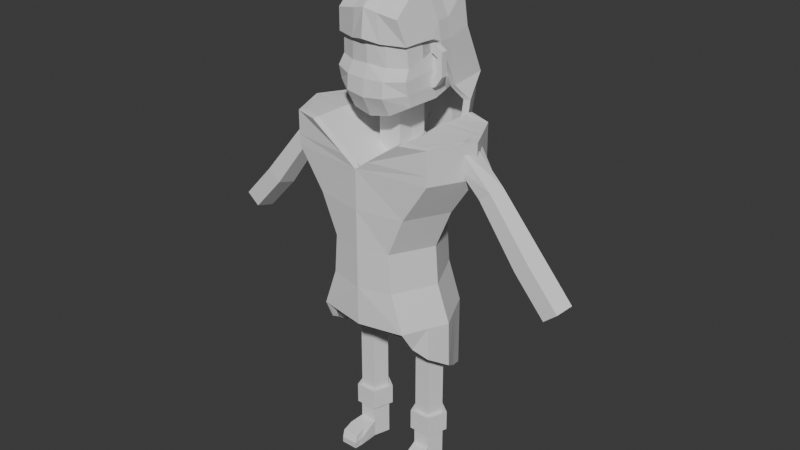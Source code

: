 # Source: Mujer_Joven.blend  (saved by Blender 4.1.24; exported with 4.5.12 LTS)
import bpy
from mathutils import Matrix  # noqa: F401  (used for matrix-valued properties, if any)

bpy.ops.wm.read_factory_settings(use_empty=True)
scene = bpy.context.scene
scene.name = 'Scene'

# ---- collections
col_collection = bpy.data.collections.new('Collection'); scene.collection.children.link(col_collection)

# ---- world
world_world = bpy.data.worlds.new('World'); scene.world = world_world
world_world.use_nodes = True; world_world.node_tree.nodes.clear()
_N = world_world.node_tree.nodes; _L = world_world.node_tree.links
n0 = _N.new('ShaderNodeOutputWorld'); n0.name = 'World Output'; n0.location = (300, 300)
n1 = _N.new('ShaderNodeBackground'); n1.name = 'Background'; n1.location = (10, 300)
n1.inputs[0].default_value = (0.05088, 0.05088, 0.05088, 1.0)
_L.new(n1.outputs[0], n0.inputs[0])
n0.is_active_output = True
world_world.color = (0.05088, 0.05088, 0.05088)
world_world.use_sun_shadow = False
world_world.sun_shadow_jitter_overblur = 0.0

# ---- meshes
me_cube_001 = bpy.data.meshes.new('Cube.001')
me_cube_001.from_pydata([(0.8349, -0.8622, -1.765), (1.287, -0.7924, 1.027), (0.6746, 0.4207, -1.807), (1.232, 0.5188, 0.9721), (0.5, 0.5042, -0.4288), (0.5349, -0.8622, -0.369), (0.5649, 0.4251, -1.137), (0.5899, -0.8622, -1.067), (0.7725, 0.5244, 0.274), (0.827, -0.797, 0.3291), (1.287, -0.8622, 1.618), (1.23, 0.5513, 1.566), (-0.04763, 0.5953, -1.787), (5.96e-08, 0.5946, 1.0), (0.0, -1.0, -1.792), (5.96e-08, -0.9172, 1.0), (0.0, -1.0, -0.3962), (0.02634, 0.5529, -0.3962), (0.0187, 0.5622, -1.099), (0.0, -1.0, -1.094), (-1.776e-15, -0.9227, 0.3019), (-1.776e-15, 0.6008, 0.3019), (0.873, 0.5967, 1.61), (0.87, -1.0, 1.614), (1.059, 0.0, -1.792), (1.467, -0.01178, 1.0), (0.7061, 0.02087, -0.382), (0.7694, 0.01675, -1.094), (1.052, -0.01031, 0.3019), (1.467, 0.0, 1.59), (0.785, -3.131e-09, 1.614), (-1.106e-09, 0.0, -1.792), (1.287, -0.7987, 1.202), (1.232, 0.5249, 1.146), (0.257, 0.6014, 1.181), (0.257, -0.9247, 1.181), (1.467, -0.01072, 1.174), (1.471, -0.3677, 1.012), (0.7191, -0.3931, -0.3838), (0.7741, -0.3931, -1.082), (1.011, -0.369, 0.3143), (1.471, -0.3931, 1.603), (0.87, -0.4559, 1.614), (0.0, -0.4559, -1.792), (1.019, -0.3931, -1.78), (1.471, -0.37, 1.187), (0.0, -0.278, 1.0), (0.2069, 0.2819, 1.146), (0.1867, -7.445e-10, 1.146), (0.9769, 0.1279, -1.806), (1.429, 0.104, 0.986), (0.677, 0.1279, -0.4101), (0.7319, 0.1279, -1.108), (0.969, 0.1064, 0.2879), (1.429, 0.1279, 1.576), (0.87, 0.1697, 1.614), (0.0, 0.1697, -1.792), (1.429, 0.1061, 1.16), (0.0, 0.2736, 1.0), (0.2069, -0.2779, 1.146), (-0.8349, -0.8622, -1.765), (-1.287, -0.8622, 1.027), (-0.5401, 0.5362, -1.7), (-1.198, 0.5408, 0.9777), (-0.4552, 0.5369, -0.4087), (-0.5349, -0.8622, -0.369), (-0.4752, 0.5214, -1.117), (-0.5899, -0.8622, -1.067), (-0.7725, 0.5244, 0.274), (-0.827, -0.797, 0.3291), (-1.287, -0.8622, 1.618), (-1.189, 0.5418, 1.59), (-0.8659, 0.5758, 1.602), (-0.87, -1.0, 1.614), (-1.059, 0.0, -1.792), (-1.467, 0.0, 1.0), (-0.7745, -0.01272, -0.3962), (-0.8101, -0.0259, -1.094), (-1.052, -0.01031, 0.3019), (-1.5, -0.1653, 1.591), (-0.785, -3.131e-09, 1.614), (-1.287, -0.8622, 1.202), (-1.187, 0.5286, 1.158), (-0.2612, 0.5895, 1.15), (-0.257, -1.0, 1.181), (-1.467, 0.0, 1.174), (-1.471, -0.3931, 1.012), (-0.7191, -0.3931, -0.3838), (-0.7741, -0.3931, -1.082), (-1.011, -0.369, 0.3143), (-1.471, -0.3931, 1.603), (-0.87, -0.4559, 1.614), (-1.019, -0.3931, -1.78), (-1.471, -0.3931, 1.187), (-0.2069, 0.2819, 1.146), (-0.1867, -7.445e-10, 1.146), (-0.9769, 0.1279, -1.806), (-1.429, 0.1279, 0.986), (-0.677, 0.1279, -0.4101), (-0.7319, 0.1279, -1.108), (-0.969, 0.1064, 0.2879), (-1.429, 0.1279, 1.576), (-0.87, 0.1697, 1.614), (-1.429, 0.1279, 1.16), (-0.2069, -0.2779, 1.146), (-1.308e-08, 0.2736, 1.862), (-1.291e-08, 5.973e-11, 1.862), (0.1867, -6.848e-10, 1.863), (-1.308e-08, -0.278, 1.862), (0.2069, 0.2819, 1.863), (0.2069, -0.2779, 1.863), (-0.1867, -6.848e-10, 1.863), (-0.2069, 0.2819, 1.863), (-0.2069, -0.2779, 1.863)], [], [(21, 13, 3, 8), (40, 37, 1, 9), (43, 44, 0, 14), (35, 32, 10, 23), (39, 38, 5, 7), (18, 17, 4, 6), (12, 18, 6, 2), (44, 39, 7, 0), (38, 40, 9, 5), (17, 21, 8, 4), (57, 33, 11, 54), (33, 34, 22, 11), (41, 42, 23, 10), (5, 9, 20, 16), (0, 7, 19, 14), (7, 5, 16, 19), (9, 1, 15, 20), (54, 55, 30, 29), (45, 36, 29, 41), (51, 53, 28, 26), (49, 52, 27, 24), (52, 51, 26, 27), (56, 49, 24, 31), (53, 50, 25, 28), (37, 25, 36, 45), (3, 13, 34, 33), (50, 3, 33, 57), (15, 1, 32, 35), (1, 37, 45, 32), (32, 45, 41, 10), (29, 30, 42, 41), (26, 28, 40, 38), (24, 27, 39, 44), (27, 26, 38, 39), (31, 24, 44, 43), (28, 25, 37, 40), (25, 50, 57, 36), (8, 3, 50, 53), (12, 2, 49, 56), (6, 4, 51, 52), (2, 6, 52, 49), (4, 8, 53, 51), (11, 22, 55, 54), (36, 57, 54, 29), (34, 13, 58, 47, 55, 22), (46, 59, 110, 108), (48, 59, 42, 30), (23, 42, 59, 46, 15, 35), (48, 47, 109, 107), (30, 55, 47, 48), (21, 68, 63, 13), (89, 69, 61, 86), (43, 14, 60, 92), (84, 73, 70, 81), (88, 67, 65, 87), (18, 66, 64, 17), (12, 62, 66, 18), (92, 60, 67, 88), (87, 65, 69, 89), (17, 64, 68, 21), (103, 101, 71, 82), (82, 71, 72, 83), (90, 70, 73, 91), (65, 16, 20, 69), (60, 14, 19, 67), (67, 19, 16, 65), (69, 20, 15, 61), (101, 79, 80, 102), (93, 90, 79, 85), (98, 76, 78, 100), (96, 74, 77, 99), (99, 77, 76, 98), (56, 31, 74, 96), (100, 78, 75, 97), (86, 93, 85, 75), (63, 82, 83, 13), (97, 103, 82, 63), (15, 84, 81, 61), (61, 81, 93, 86), (81, 70, 90, 93), (79, 90, 91, 80), (76, 87, 89, 78), (74, 92, 88, 77), (77, 88, 87, 76), (31, 43, 92, 74), (78, 89, 86, 75), (75, 85, 103, 97), (68, 100, 97, 63), (12, 56, 96, 62), (66, 99, 98, 64), (62, 96, 99, 66), (64, 98, 100, 68), (71, 101, 102, 72), (85, 79, 101, 103), (83, 72, 102, 94, 58, 13), (104, 46, 108, 113), (95, 80, 91, 104), (73, 84, 15, 46, 104, 91), (94, 95, 111, 112), (80, 95, 94, 102), (107, 109, 105, 106), (106, 108, 110, 107), (111, 106, 105, 112), (106, 111, 113, 108), (95, 104, 113, 111), (58, 94, 112, 105), (59, 48, 107, 110), (47, 58, 105, 109)])
_uv = me_cube_001.uv_layers.new(name='UVMap')
_uv.uv.foreach_set('vector', [0.5625, 0.375, 0.625, 0.375, 0.625, 0.5, 0.5625, 0.5, 0.5625, 0.682, 0.625, 0.682, 0.625, 0.75, 0.5625, 0.75, 0.25, 0.682, 0.375, 0.682, 0.375, 0.75, 0.25, 0.75, 0.625, 0.875, 0.625, 0.75, 0.625, 0.75, 0.625, 0.875, 0.4375, 0.682, 0.5, 0.682, 0.5, 0.75, 0.4375, 0.75, 0.4375, 0.375, 0.5, 0.375, 0.5, 0.5, 0.4375, 0.5, 0.375, 0.375, 0.4375, 0.375, 0.4375, 0.5, 0.375, 0.5, 0.375, 0.682, 0.4375, 0.682, 0.4375, 0.75, 0.375, 0.75, 0.5, 0.682, 0.5625, 0.682, 0.5625, 0.75, 0.5, 0.75, 0.5, 0.375, 0.5625, 0.375, 0.5625, 0.5, 0.5, 0.5, 0.625, 0.5625, 0.625, 0.5, 0.625, 0.5, 0.625, 0.5625, 0.625, 0.5, 0.625, 0.375, 0.625, 0.375, 0.625, 0.5, 0.625, 0.682, 0.75, 0.682, 0.75, 0.75, 0.625, 0.75, 0.5, 0.75, 0.5625, 0.75, 0.5625, 0.875, 0.5, 0.875, 0.375, 0.75, 0.4375, 0.75, 0.4375, 0.875, 0.375, 0.875, 0.4375, 0.75, 0.5, 0.75, 0.5, 0.875, 0.4375, 0.875, 0.5625, 0.75, 0.625, 0.75, 0.625, 0.875, 0.5625, 0.875, 0.625, 0.5625, 0.75, 0.5625, 0.75, 0.625, 0.625, 0.625, 0.625, 0.682, 0.625, 0.625, 0.625, 0.625, 0.625, 0.682, 0.5, 0.5625, 0.5625, 0.5625, 0.5625, 0.625, 0.5, 0.625, 0.375, 0.5625, 0.4375, 0.5625, 0.4375, 0.625, 0.375, 0.625, 0.4375, 0.5625, 0.5, 0.5625, 0.5, 0.625, 0.4375, 0.625, 0.25, 0.5625, 0.375, 0.5625, 0.375, 0.625, 0.25, 0.625, 0.5625, 0.5625, 0.625, 0.5625, 0.625, 0.625, 0.5625, 0.625, 0.625, 0.682, 0.625, 0.625, 0.625, 0.625, 0.625, 0.682, 0.625, 0.5, 0.625, 0.375, 0.625, 0.375, 0.625, 0.5, 0.625, 0.5625, 0.625, 0.5, 0.625, 0.5, 0.625, 0.5625, 0.625, 0.875, 0.625, 0.75, 0.625, 0.75, 0.625, 0.875, 0.625, 0.75, 0.625, 0.682, 0.625, 0.682, 0.625, 0.75, 0.625, 0.75, 0.625, 0.682, 0.625, 0.682, 0.625, 0.75, 0.625, 0.625, 0.75, 0.625, 0.75, 0.682, 0.625, 0.682, 0.5, 0.625, 0.5625, 0.625, 0.5625, 0.682, 0.5, 0.682, 0.375, 0.625, 0.4375, 0.625, 0.4375, 0.682, 0.375, 0.682, 0.4375, 0.625, 0.5, 0.625, 0.5, 0.682, 0.4375, 0.682, 0.25, 0.625, 0.375, 0.625, 0.375, 0.682, 0.25, 0.682, 0.5625, 0.625, 0.625, 0.625, 0.625, 0.682, 0.5625, 0.682, 0.625, 0.625, 0.625, 0.5625, 0.625, 0.5625, 0.625, 0.625, 0.5625, 0.5, 0.625, 0.5, 0.625, 0.5625, 0.5625, 0.5625, 0.25, 0.5, 0.375, 0.5, 0.375, 0.5625, 0.25, 0.5625, 0.4375, 0.5, 0.5, 0.5, 0.5, 0.5625, 0.4375, 0.5625, 0.375, 0.5, 0.4375, 0.5, 0.4375, 0.5625, 0.375, 0.5625, 0.5, 0.5, 0.5625, 0.5, 0.5625, 0.5625, 0.5, 0.5625, 0.625, 0.5, 0.75, 0.5, 0.75, 0.5625, 0.625, 0.5625, 0.625, 0.625, 0.625, 0.5625, 0.625, 0.5625, 0.625, 0.625, 0.625, 0.375, 0.625, 0.375, 0.0, 0.0, 0.1783, 0.1338, 0.75, 0.5625, 0.75, 0.5, 0.0, 0.0, 0.1783, 0.1622, 0.1783, 0.1622, 0.0, 0.0, 0.1783, 0.1486, 0.1783, 0.1622, 0.75, 0.682, 0.75, 0.625, 0.625, 0.875, 0.75, 0.682, 0.1783, 0.1622, 0.0, 0.0, 0.625, 0.875, 0.625, 0.875, 0.1783, 0.1486, 0.1783, 0.1338, 0.1783, 0.1338, 0.1783, 0.1486, 0.75, 0.625, 0.75, 0.5625, 0.1783, 0.1338, 0.1783, 0.1486, 0.5625, 0.375, 0.5625, 0.5, 0.625, 0.5, 0.625, 0.375, 0.5625, 0.682, 0.5625, 0.75, 0.625, 0.75, 0.625, 0.682, 0.25, 0.682, 0.25, 0.75, 0.375, 0.75, 0.375, 0.682, 0.625, 0.875, 0.625, 0.875, 0.625, 0.75, 0.625, 0.75, 0.4375, 0.682, 0.4375, 0.75, 0.5, 0.75, 0.5, 0.682, 0.4375, 0.375, 0.4375, 0.5, 0.5, 0.5, 0.5, 0.375, 0.375, 0.375, 0.375, 0.5, 0.4375, 0.5, 0.4375, 0.375, 0.375, 0.682, 0.375, 0.75, 0.4375, 0.75, 0.4375, 0.682, 0.5, 0.682, 0.5, 0.75, 0.5625, 0.75, 0.5625, 0.682, 0.5, 0.375, 0.5, 0.5, 0.5625, 0.5, 0.5625, 0.375, 0.625, 0.5625, 0.625, 0.5625, 0.625, 0.5, 0.625, 0.5, 0.625, 0.5, 0.625, 0.5, 0.625, 0.375, 0.625, 0.375, 0.625, 0.682, 0.625, 0.75, 0.75, 0.75, 0.75, 0.682, 0.5, 0.75, 0.5, 0.875, 0.5625, 0.875, 0.5625, 0.75, 0.375, 0.75, 0.375, 0.875, 0.4375, 0.875, 0.4375, 0.75, 0.4375, 0.75, 0.4375, 0.875, 0.5, 0.875, 0.5, 0.75, 0.5625, 0.75, 0.5625, 0.875, 0.625, 0.875, 0.625, 0.75, 0.625, 0.5625, 0.625, 0.6517, 0.75, 0.625, 0.75, 0.5625, 0.625, 0.682, 0.625, 0.682, 0.625, 0.6517, 0.625, 0.625, 0.5, 0.5625, 0.5, 0.625, 0.5625, 0.625, 0.5625, 0.5625, 0.375, 0.5625, 0.375, 0.625, 0.4375, 0.625, 0.4375, 0.5625, 0.4375, 0.5625, 0.4375, 0.625, 0.5, 0.625, 0.5, 0.5625, 0.25, 0.5625, 0.25, 0.625, 0.375, 0.625, 0.375, 0.5625, 0.5625, 0.5625, 0.5625, 0.625, 0.625, 0.625, 0.625, 0.5625, 0.625, 0.682, 0.625, 0.682, 0.625, 0.625, 0.625, 0.625, 0.625, 0.5, 0.625, 0.5, 0.625, 0.375, 0.625, 0.375, 0.625, 0.5625, 0.625, 0.5625, 0.625, 0.5, 0.625, 0.5, 0.625, 0.875, 0.625, 0.875, 0.625, 0.75, 0.625, 0.75, 0.625, 0.75, 0.625, 0.75, 0.625, 0.682, 0.625, 0.682, 0.625, 0.75, 0.625, 0.75, 0.625, 0.682, 0.625, 0.682, 0.625, 0.6517, 0.625, 0.682, 0.75, 0.682, 0.75, 0.625, 0.5, 0.625, 0.5, 0.682, 0.5625, 0.682, 0.5625, 0.625, 0.375, 0.625, 0.375, 0.682, 0.4375, 0.682, 0.4375, 0.625, 0.4375, 0.625, 0.4375, 0.682, 0.5, 0.682, 0.5, 0.625, 0.25, 0.625, 0.25, 0.682, 0.375, 0.682, 0.375, 0.625, 0.5625, 0.625, 0.5625, 0.682, 0.625, 0.682, 0.625, 0.625, 0.625, 0.625, 0.625, 0.625, 0.625, 0.5625, 0.625, 0.5625, 0.5625, 0.5, 0.5625, 0.5625, 0.625, 0.5625, 0.625, 0.5, 0.25, 0.5, 0.25, 0.5625, 0.375, 0.5625, 0.375, 0.5, 0.4375, 0.5, 0.4375, 0.5625, 0.5, 0.5625, 0.5, 0.5, 0.375, 0.5, 0.375, 0.5625, 0.4375, 0.5625, 0.4375, 0.5, 0.5, 0.5, 0.5, 0.5625, 0.5625, 0.5625, 0.5625, 0.5, 0.625, 0.5, 0.625, 0.5625, 0.75, 0.5625, 0.75, 0.5, 0.625, 0.625, 0.625, 0.6517, 0.625, 0.5625, 0.625, 0.5625, 0.625, 0.375, 0.75, 0.5, 0.75, 0.5625, 0.1783, 0.1338, 0.0, 0.0, 0.625, 0.375, 0.1783, 0.1622, 0.0, 0.0, 0.0, 0.0, 0.1783, 0.1622, 0.1783, 0.1486, 0.75, 0.625, 0.75, 0.682, 0.1783, 0.1622, 0.625, 0.875, 0.625, 0.875, 0.625, 0.875, 0.0, 0.0, 0.1783, 0.1622, 0.75, 0.682, 0.1783, 0.1338, 0.1783, 0.1486, 0.1783, 0.1486, 0.1783, 0.1338, 0.75, 0.625, 0.1783, 0.1486, 0.1783, 0.1338, 0.75, 0.5625, 0.1783, 0.1486, 0.1783, 0.1338, 0.0, 0.0, 0.0, 0.0, 0.0, 0.0, 0.0, 0.0, 0.1783, 0.1622, 0.1783, 0.1486, 0.1783, 0.1486, 0.0, 0.0, 0.0, 0.0, 0.1783, 0.1338, 0.0, 0.0, 0.1783, 0.1486, 0.1783, 0.1622, 0.0, 0.0, 0.1783, 0.1486, 0.1783, 0.1622, 0.1783, 0.1622, 0.1783, 0.1486, 0.0, 0.0, 0.1783, 0.1338, 0.1783, 0.1338, 0.0, 0.0, 0.1783, 0.1622, 0.1783, 0.1486, 0.1783, 0.1486, 0.1783, 0.1622, 0.1783, 0.1338, 0.0, 0.0, 0.0, 0.0, 0.1783, 0.1338])
me_cube_001.update()
me_cylinder = bpy.data.meshes.new('Cylinder')
me_cylinder.from_pydata([(2.512, 1.0, 9.451), (2.512, 1.0, 12.82), (3.463, 0.309, 9.451), (3.463, 0.309, 12.82), (3.1, -0.809, 9.451), (3.1, -0.809, 12.82), (1.924, -0.809, 9.451), (1.924, -0.809, 12.82), (1.561, 0.309, 9.451), (1.561, 0.309, 12.82), (2.512, 1.0, 4.131), (3.463, 0.309, 4.131), (3.1, -0.809, 4.131), (1.924, -0.809, 4.131), (1.561, 0.309, 4.131), (2.512, 1.344, 4.131), (3.79, 0.4153, 4.131), (3.302, -1.087, 4.131), (1.722, -1.087, 4.131), (1.234, 0.4153, 4.131), (2.512, 1.057, 2.619), (3.517, 0.3265, 2.619), (3.133, -0.8549, 2.619), (1.891, -0.8549, 2.619), (1.507, 0.3265, 2.619), (2.512, 1.344, 2.619), (3.79, 0.4153, 2.619), (3.302, -1.087, 2.619), (1.722, -1.087, 2.619), (1.234, 0.4153, 2.619), (2.512, 1.057, 0.01655), (3.517, 0.3265, 0.01655), (3.133, -0.8549, 0.01655), (1.891, -0.8549, 0.01655), (1.507, 0.3265, 0.01655), (3.133, -0.8549, 1.318), (3.517, 0.3265, 1.318), (2.512, 1.057, 1.318), (1.507, 0.3265, 1.318), (1.891, -0.8549, 1.318), (3.206, -2.947, 0.01655), (1.964, -2.947, 0.01655), (3.25, -2.73, 0.9615), (2.007, -2.73, 0.9615), (3.133, -0.8549, 0.6674), (2.512, 1.057, 0.6674), (1.891, -0.8549, 0.6674), (3.517, 0.3265, 0.6674), (1.507, 0.3265, 0.6674), (3.161, -2.982, 0.4995), (1.918, -2.982, 0.4995), (3.133, -2.337, 0.01655), (1.891, -2.337, 0.01655), (2.081, -1.878, 1.139), (3.323, -1.878, 1.139), (3.305, -1.955, 0.5987), (1.909, -2.26, 0.5565), (-2.512, 1.0, 9.451), (-2.512, 1.0, 11.45), (-3.463, 0.309, 9.451), (-3.463, 0.309, 12.82), (-3.1, -0.809, 9.451), (-3.1, -0.809, 12.82), (-1.924, -0.809, 9.451), (-1.924, -0.809, 12.82), (-1.561, 0.309, 9.451), (-1.561, 0.309, 12.82), (-2.512, 1.0, 4.131), (-3.463, 0.309, 4.131), (-3.1, -0.809, 4.131), (-1.924, -0.809, 4.131), (-1.561, 0.309, 4.131), (-2.512, 1.344, 4.131), (-3.79, 0.4153, 4.131), (-3.302, -1.087, 4.131), (-1.722, -1.087, 4.131), (-1.234, 0.4153, 4.131), (-2.512, 1.057, 2.619), (-3.517, 0.3265, 2.619), (-3.133, -0.8549, 2.619), (-1.891, -0.8549, 2.619), (-1.507, 0.3265, 2.619), (-2.512, 1.344, 2.619), (-3.79, 0.4153, 2.619), (-3.302, -1.087, 2.619), (-1.722, -1.087, 2.619), (-1.234, 0.4153, 2.619), (-2.512, 1.057, 0.01655), (-3.517, 0.3265, 0.01655), (-3.133, -0.8549, 0.01655), (-1.891, -0.8549, 0.01655), (-1.507, 0.3265, 0.01655), (-3.133, -0.8549, 1.318), (-3.517, 0.3265, 1.318), (-2.512, 1.057, 1.318), (-1.507, 0.3265, 1.318), (-1.891, -0.8549, 1.318), (-3.206, -2.947, 0.01655), (-1.964, -2.947, 0.01655), (-3.25, -2.73, 0.9615), (-2.007, -2.73, 0.9615), (-3.133, -0.8549, 0.6674), (-2.512, 1.057, 0.6674), (-1.891, -0.8549, 0.6674), (-3.517, 0.3265, 0.6674), (-1.507, 0.3265, 0.6674), (-3.161, -2.982, 0.4995), (-1.918, -2.982, 0.4995), (-3.133, -2.337, 0.01655), (-1.891, -2.337, 0.01655), (-2.081, -1.878, 1.139), (-3.323, -1.878, 1.139), (-3.305, -1.955, 0.5987), (-1.909, -2.26, 0.5565)], [], [(0, 1, 3, 2), (2, 3, 5, 4), (4, 5, 7, 6), (3, 1, 9, 7, 5), (6, 7, 9, 8), (8, 9, 1, 0), (2, 4, 12, 11), (12, 13, 18, 17), (8, 0, 10, 14), (0, 2, 11, 10), (4, 6, 13, 12), (6, 8, 14, 13), (18, 19, 29, 28), (10, 11, 16, 15), (13, 14, 19, 18), (11, 12, 17, 16), (14, 10, 15, 19), (47, 44, 32, 31), (16, 17, 27, 26), (19, 15, 25, 29), (17, 18, 28, 27), (15, 16, 26, 25), (21, 20, 25, 26), (22, 21, 26, 27), (23, 22, 27, 28), (24, 23, 28, 29), (20, 24, 29, 25), (30, 31, 32, 33, 34), (48, 45, 30, 34), (52, 51, 40, 41), (45, 47, 31, 30), (46, 48, 34, 33), (23, 24, 38, 39), (20, 21, 36, 37), (22, 23, 39, 35), (24, 20, 37, 38), (21, 22, 35, 36), (49, 50, 41, 40), (56, 52, 41, 50), (55, 54, 42, 49), (54, 53, 43, 42), (51, 55, 49, 40), (53, 56, 50, 43), (42, 43, 50, 49), (39, 38, 48, 46), (37, 36, 47, 45), (38, 37, 45, 48), (36, 35, 44, 47), (39, 46, 56, 53), (32, 44, 55, 51), (35, 39, 53, 54), (44, 35, 54, 55), (46, 33, 52, 56), (33, 32, 51, 52), (57, 59, 60, 58), (59, 61, 62, 60), (61, 63, 64, 62), (60, 62, 64, 66, 58), (63, 65, 66, 64), (65, 57, 58, 66), (59, 68, 69, 61), (69, 74, 75, 70), (65, 71, 67, 57), (57, 67, 68, 59), (61, 69, 70, 63), (63, 70, 71, 65), (75, 85, 86, 76), (67, 72, 73, 68), (70, 75, 76, 71), (68, 73, 74, 69), (71, 76, 72, 67), (104, 88, 89, 101), (73, 83, 84, 74), (76, 86, 82, 72), (74, 84, 85, 75), (72, 82, 83, 73), (78, 83, 82, 77), (79, 84, 83, 78), (80, 85, 84, 79), (81, 86, 85, 80), (77, 82, 86, 81), (87, 91, 90, 89, 88), (105, 91, 87, 102), (109, 98, 97, 108), (102, 87, 88, 104), (103, 90, 91, 105), (80, 96, 95, 81), (77, 94, 93, 78), (79, 92, 96, 80), (81, 95, 94, 77), (78, 93, 92, 79), (106, 97, 98, 107), (113, 107, 98, 109), (112, 106, 99, 111), (111, 99, 100, 110), (108, 97, 106, 112), (110, 100, 107, 113), (99, 106, 107, 100), (96, 103, 105, 95), (94, 102, 104, 93), (95, 105, 102, 94), (93, 104, 101, 92), (96, 110, 113, 103), (89, 108, 112, 101), (92, 111, 110, 96), (101, 112, 111, 92), (103, 113, 109, 90), (90, 109, 108, 89)])
_uv = me_cylinder.uv_layers.new(name='UVMap')
_uv.uv.foreach_set('vector', [1.0, 0.5, 1.0, 1.0, 0.8, 1.0, 0.8, 0.5, 0.8, 0.5, 0.8, 1.0, 0.6, 1.0, 0.6, 0.5, 0.6, 0.5, 0.6, 1.0, 0.4, 1.0, 0.4, 0.5, 0.4783, 0.3242, 0.25, 0.49, 0.02175, 0.3242, 0.1089, 0.05584, 0.3911, 0.05584, 0.4, 0.5, 0.4, 1.0, 0.2, 1.0, 0.2, 0.5, 0.2, 0.5, 0.2, 1.0, 2.98e-08, 1.0, 2.98e-08, 0.5, 0.8, 0.5, 0.6, 0.5, 0.6, 0.5, 0.8, 0.5, 0.6, 0.5, 0.4, 0.5, 0.4, 0.5, 0.6, 0.5, 0.2, 0.5, 2.98e-08, 0.5, 2.98e-08, 0.5, 0.2, 0.5, 1.0, 0.5, 0.8, 0.5, 0.8, 0.5, 1.0, 0.5, 0.6, 0.5, 0.4, 0.5, 0.4, 0.5, 0.6, 0.5, 0.4, 0.5, 0.2, 0.5, 0.2, 0.5, 0.4, 0.5, 0.4, 0.5, 0.2, 0.5, 0.2, 0.5, 0.4, 0.5, 1.0, 0.5, 0.8, 0.5, 0.8, 0.5, 1.0, 0.5, 0.4, 0.5, 0.2, 0.5, 0.2, 0.5, 0.4, 0.5, 0.8, 0.5, 0.6, 0.5, 0.6, 0.5, 0.8, 0.5, 0.2, 0.5, 2.98e-08, 0.5, 2.98e-08, 0.5, 0.2, 0.5, 0.9295, 0.3083, 0.8609, 0.09734, 0.8609, 0.09734, 0.9295, 0.3083, 0.8, 0.5, 0.6, 0.5, 0.6, 0.5, 0.8, 0.5, 0.2, 0.5, 2.98e-08, 0.5, 2.98e-08, 0.5, 0.2, 0.5, 0.6, 0.5, 0.4, 0.5, 0.4, 0.5, 0.6, 0.5, 1.0, 0.5, 0.8, 0.5, 0.8, 0.5, 1.0, 0.5, 0.9295, 0.3083, 0.75, 0.4387, 0.75, 0.49, 0.9783, 0.3242, 0.8609, 0.09734, 0.9295, 0.3083, 0.9783, 0.3242, 0.8911, 0.05584, 0.6391, 0.09734, 0.8609, 0.09734, 0.8911, 0.05584, 0.6089, 0.05584, 0.5705, 0.3083, 0.6391, 0.09734, 0.6089, 0.05584, 0.5217, 0.3242, 0.75, 0.4387, 0.5705, 0.3083, 0.5217, 0.3242, 0.75, 0.49, 0.75, 0.4387, 0.9295, 0.3083, 0.8609, 0.09734, 0.6391, 0.09734, 0.5705, 0.3083, 0.5705, 0.3083, 0.75, 0.4387, 0.75, 0.4387, 0.5705, 0.3083, 0.6391, 0.09734, 0.8609, 0.09734, 0.8609, 0.09734, 0.6391, 0.09734, 0.75, 0.4387, 0.9295, 0.3083, 0.9295, 0.3083, 0.75, 0.4387, 0.6391, 0.09734, 0.5705, 0.3083, 0.5705, 0.3083, 0.6391, 0.09734, 0.6391, 0.09734, 0.5705, 0.3083, 0.5705, 0.3083, 0.6391, 0.09734, 0.75, 0.4387, 0.9295, 0.3083, 0.9295, 0.3083, 0.75, 0.4387, 0.8609, 0.09734, 0.6391, 0.09734, 0.6391, 0.09734, 0.8609, 0.09734, 0.5705, 0.3083, 0.75, 0.4387, 0.75, 0.4387, 0.5705, 0.3083, 0.9295, 0.3083, 0.8609, 0.09734, 0.8609, 0.09734, 0.9295, 0.3083, 0.8609, 0.09734, 0.6391, 0.09734, 0.6391, 0.09734, 0.8609, 0.09734, 0.6391, 0.09734, 0.6391, 0.09734, 0.6391, 0.09734, 0.6391, 0.09734, 0.8609, 0.09734, 0.8609, 0.09734, 0.8609, 0.09734, 0.8609, 0.09734, 0.8609, 0.09734, 0.6391, 0.09734, 0.6391, 0.09734, 0.8609, 0.09734, 0.8609, 0.09734, 0.8609, 0.09734, 0.8609, 0.09734, 0.8609, 0.09734, 0.6391, 0.09734, 0.6391, 0.09734, 0.6391, 0.09734, 0.6391, 0.09734, 0.8609, 0.09734, 0.6391, 0.09734, 0.6391, 0.09734, 0.8609, 0.09734, 0.6391, 0.09734, 0.5705, 0.3083, 0.5705, 0.3083, 0.6391, 0.09734, 0.75, 0.4387, 0.9295, 0.3083, 0.9295, 0.3083, 0.75, 0.4387, 0.5705, 0.3083, 0.75, 0.4387, 0.75, 0.4387, 0.5705, 0.3083, 0.9295, 0.3083, 0.8609, 0.09734, 0.8609, 0.09734, 0.9295, 0.3083, 0.6391, 0.09734, 0.6391, 0.09734, 0.6391, 0.09734, 0.6391, 0.09734, 0.8609, 0.09734, 0.8609, 0.09734, 0.8609, 0.09734, 0.8609, 0.09734, 0.8609, 0.09734, 0.6391, 0.09734, 0.6391, 0.09734, 0.8609, 0.09734, 0.8609, 0.09734, 0.8609, 0.09734, 0.8609, 0.09734, 0.8609, 0.09734, 0.6391, 0.09734, 0.6391, 0.09734, 0.6391, 0.09734, 0.6391, 0.09734, 0.6391, 0.09734, 0.8609, 0.09734, 0.8609, 0.09734, 0.6391, 0.09734, 1.0, 0.5, 0.8, 0.5, 0.8, 1.0, 1.0, 1.0, 0.8, 0.5, 0.6, 0.5, 0.6, 1.0, 0.8, 1.0, 0.6, 0.5, 0.4, 0.5, 0.4, 1.0, 0.6, 1.0, 0.4783, 0.3242, 0.3911, 0.05584, 0.1089, 0.05584, 0.02175, 0.3242, 0.25, 0.49, 0.4, 0.5, 0.2, 0.5, 0.2, 1.0, 0.4, 1.0, 0.2, 0.5, 2.98e-08, 0.5, 2.98e-08, 1.0, 0.2, 1.0, 0.8, 0.5, 0.8, 0.5, 0.6, 0.5, 0.6, 0.5, 0.6, 0.5, 0.6, 0.5, 0.4, 0.5, 0.4, 0.5, 0.2, 0.5, 0.2, 0.5, 2.98e-08, 0.5, 2.98e-08, 0.5, 1.0, 0.5, 1.0, 0.5, 0.8, 0.5, 0.8, 0.5, 0.6, 0.5, 0.6, 0.5, 0.4, 0.5, 0.4, 0.5, 0.4, 0.5, 0.4, 0.5, 0.2, 0.5, 0.2, 0.5, 0.4, 0.5, 0.4, 0.5, 0.2, 0.5, 0.2, 0.5, 1.0, 0.5, 1.0, 0.5, 0.8, 0.5, 0.8, 0.5, 0.4, 0.5, 0.4, 0.5, 0.2, 0.5, 0.2, 0.5, 0.8, 0.5, 0.8, 0.5, 0.6, 0.5, 0.6, 0.5, 0.2, 0.5, 0.2, 0.5, 2.98e-08, 0.5, 2.98e-08, 0.5, 0.9295, 0.3083, 0.9295, 0.3083, 0.8609, 0.09734, 0.8609, 0.09734, 0.8, 0.5, 0.8, 0.5, 0.6, 0.5, 0.6, 0.5, 0.2, 0.5, 0.2, 0.5, 2.98e-08, 0.5, 2.98e-08, 0.5, 0.6, 0.5, 0.6, 0.5, 0.4, 0.5, 0.4, 0.5, 1.0, 0.5, 1.0, 0.5, 0.8, 0.5, 0.8, 0.5, 0.9295, 0.3083, 0.9783, 0.3242, 0.75, 0.49, 0.75, 0.4387, 0.8609, 0.09734, 0.8911, 0.05584, 0.9783, 0.3242, 0.9295, 0.3083, 0.6391, 0.09734, 0.6089, 0.05584, 0.8911, 0.05584, 0.8609, 0.09734, 0.5705, 0.3083, 0.5217, 0.3242, 0.6089, 0.05584, 0.6391, 0.09734, 0.75, 0.4387, 0.75, 0.49, 0.5217, 0.3242, 0.5705, 0.3083, 0.75, 0.4387, 0.5705, 0.3083, 0.6391, 0.09734, 0.8609, 0.09734, 0.9295, 0.3083, 0.5705, 0.3083, 0.5705, 0.3083, 0.75, 0.4387, 0.75, 0.4387, 0.6391, 0.09734, 0.6391, 0.09734, 0.8609, 0.09734, 0.8609, 0.09734, 0.75, 0.4387, 0.75, 0.4387, 0.9295, 0.3083, 0.9295, 0.3083, 0.6391, 0.09734, 0.6391, 0.09734, 0.5705, 0.3083, 0.5705, 0.3083, 0.6391, 0.09734, 0.6391, 0.09734, 0.5705, 0.3083, 0.5705, 0.3083, 0.75, 0.4387, 0.75, 0.4387, 0.9295, 0.3083, 0.9295, 0.3083, 0.8609, 0.09734, 0.8609, 0.09734, 0.6391, 0.09734, 0.6391, 0.09734, 0.5705, 0.3083, 0.5705, 0.3083, 0.75, 0.4387, 0.75, 0.4387, 0.9295, 0.3083, 0.9295, 0.3083, 0.8609, 0.09734, 0.8609, 0.09734, 0.8609, 0.09734, 0.8609, 0.09734, 0.6391, 0.09734, 0.6391, 0.09734, 0.6391, 0.09734, 0.6391, 0.09734, 0.6391, 0.09734, 0.6391, 0.09734, 0.8609, 0.09734, 0.8609, 0.09734, 0.8609, 0.09734, 0.8609, 0.09734, 0.8609, 0.09734, 0.8609, 0.09734, 0.6391, 0.09734, 0.6391, 0.09734, 0.8609, 0.09734, 0.8609, 0.09734, 0.8609, 0.09734, 0.8609, 0.09734, 0.6391, 0.09734, 0.6391, 0.09734, 0.6391, 0.09734, 0.6391, 0.09734, 0.8609, 0.09734, 0.8609, 0.09734, 0.6391, 0.09734, 0.6391, 0.09734, 0.6391, 0.09734, 0.6391, 0.09734, 0.5705, 0.3083, 0.5705, 0.3083, 0.75, 0.4387, 0.75, 0.4387, 0.9295, 0.3083, 0.9295, 0.3083, 0.5705, 0.3083, 0.5705, 0.3083, 0.75, 0.4387, 0.75, 0.4387, 0.9295, 0.3083, 0.9295, 0.3083, 0.8609, 0.09734, 0.8609, 0.09734, 0.6391, 0.09734, 0.6391, 0.09734, 0.6391, 0.09734, 0.6391, 0.09734, 0.8609, 0.09734, 0.8609, 0.09734, 0.8609, 0.09734, 0.8609, 0.09734, 0.8609, 0.09734, 0.8609, 0.09734, 0.6391, 0.09734, 0.6391, 0.09734, 0.8609, 0.09734, 0.8609, 0.09734, 0.8609, 0.09734, 0.8609, 0.09734, 0.6391, 0.09734, 0.6391, 0.09734, 0.6391, 0.09734, 0.6391, 0.09734, 0.6391, 0.09734, 0.6391, 0.09734, 0.8609, 0.09734, 0.8609, 0.09734])
me_cylinder.update()
me_cube_002 = bpy.data.meshes.new('Cube.002')
me_cube_002.from_pydata([(0.8359, -0.8758, -1.747), (1.3, -0.869, 1.025), (0.7964, 0.5991, -1.795), (1.245, 0.6055, 0.9692), (0.4928, 0.6056, -0.4258), (0.5484, -0.8689, -0.371), (0.5475, 0.6057, -1.12), (0.6033, -0.8688, -1.065), (0.7839, 0.6053, 0.2678), (0.839, -0.8689, 0.3228), (1.299, -0.8701, 1.618), (1.243, 0.6066, 1.564), (4.366e-10, 0.6776, -1.79), (0.0, 0.6777, 1.002), (0.0, -0.9857, -1.791), (2.91e-11, -0.9858, 1.001), (0.0, -0.9857, -0.396), (3.929e-10, 0.6776, -0.396), (0.0, 0.6776, -1.094), (-9.895e-10, -0.9857, -1.093), (0.0, -0.9857, 0.3016), (0.0, 0.6776, 0.3021), (0.8666, 0.6784, 1.616), (0.8685, -0.9866, 1.615), (1.184, -0.1525, -1.755), (1.645, -0.154, 0.9973), (0.8923, -0.1542, -0.3997), (0.9473, -0.154, -1.091), (1.182, -0.1543, 0.2921), (1.645, -0.1543, 1.59), (1.301, -0.8688, 1.204), (1.246, 0.6052, 1.15), (0.2536, 0.6783, 1.187), (0.255, -0.9866, 1.185), (1.645, -0.1541, 1.177), (1.489, -0.4798, 1.009), (0.7375, -0.479, -0.3867), (0.7923, -0.4794, -1.079), (1.028, -0.4786, 0.3056), (1.489, -0.4795, 1.603), (1.03, -0.4756, -1.743), (1.489, -0.4797, 1.189), (0.9881, 0.2231, -1.774), (1.447, 0.2246, 0.9824), (0.6955, 0.2236, -0.4133), (0.7501, 0.2245, -1.106), (0.9859, 0.2229, 0.2791), (1.447, 0.2246, 1.576), (1.447, 0.2248, 1.163), (-0.8349, -0.877, -1.748), (-1.3, -0.869, 1.025), (-0.7961, 0.5992, -1.795), (-1.245, 0.6055, 0.9692), (-0.4928, 0.6056, -0.4258), (-0.5484, -0.8689, -0.371), (-0.5475, 0.6057, -1.12), (-0.6033, -0.8688, -1.065), (-0.7839, 0.6053, 0.2678), (-0.839, -0.8689, 0.3228), (-1.299, -0.8701, 1.618), (-1.243, 0.6066, 1.564), (-0.8666, 0.6784, 1.616), (-0.8685, -0.9866, 1.615), (-1.184, -0.1524, -1.755), (-1.645, -0.154, 0.9973), (-0.8923, -0.1542, -0.3997), (-0.9473, -0.154, -1.091), (-1.182, -0.1543, 0.2921), (-1.645, -0.1543, 1.59), (-1.301, -0.8688, 1.204), (-1.246, 0.6052, 1.15), (-0.2536, 0.6783, 1.187), (-0.255, -0.9866, 1.185), (-1.645, -0.1541, 1.177), (-1.489, -0.4798, 1.009), (-0.7375, -0.479, -0.3867), (-0.7923, -0.4794, -1.079), (-1.028, -0.4786, 0.3056), (-1.489, -0.4795, 1.603), (-1.03, -0.4763, -1.745), (-1.489, -0.4797, 1.189), (-0.9876, 0.2239, -1.773), (-1.447, 0.2246, 0.9824), (-0.6955, 0.2236, -0.4133), (-0.7501, 0.2245, -1.106), (-0.9859, 0.2229, 0.2791), (-1.447, 0.2246, 1.576), (-1.447, 0.2248, 1.163), (0.8763, -0.6768, -2.107), (0.8111, 0.5893, -3.071), (0.0, 0.6776, -3.082), (1.183, -0.1252, -2.59), (1.028, -0.471, -2.353), (0.9861, 0.2336, -2.875), (-0.8967, -0.6784, -2.151), (-0.8109, 0.5895, -3.071), (-1.182, -0.1675, -2.534), (-1.028, -0.4764, -2.333), (-0.9854, 0.2232, -2.866), (0.743, -0.8091, -1.765), (1.217, -0.7902, 1.053), (0.7156, 0.5188, -1.809), (1.163, 0.5237, 0.9975), (0.421, 0.5188, -0.416), (0.4723, -0.7865, -0.3603), (0.475, 0.5217, -1.133), (0.5256, -0.7891, -1.079), (0.7147, 0.5202, 0.3016), (0.7679, -0.7873, 0.3569), (1.219, -0.7914, 1.628), (1.169, 0.5225, 1.57), (-6.979e-06, 0.587, -1.79), (0.0, 0.5877, 1.006), (-3.669e-05, -0.8944, -1.795), (4.075e-10, -0.8954, 1.007), (0.0, -0.8936, -0.3942), (3.07e-09, 0.5868, -0.3947), (-2.728e-06, 0.5868, -1.095), (-2.449e-05, -0.8938, -1.096), (5.384e-10, -0.8947, 0.3065), (7.858e-10, 0.5873, 0.3052), (0.8531, 0.5897, 1.626), (0.8474, -0.8994, 1.63), (1.065, -0.1544, -1.775), (1.527, -0.1548, 1.03), (0.7724, -0.1553, -0.3794), (0.8308, -0.1562, -1.116), (1.079, -0.1544, 0.3483), (1.526, -0.155, 1.59), (1.221, -0.7886, 1.213), (1.17, 0.5214, 1.155), (0.2441, 0.589, 1.194), (0.24, -0.8979, 1.196), (1.526, -0.1556, 1.178), (1.387, -0.4463, 1.04), (0.6339, -0.4453, -0.3701), (0.691, -0.4473, -1.101), (0.9361, -0.4479, 0.3544), (1.387, -0.4467, 1.603), (0.9279, -0.4412, -1.758), (1.387, -0.4468, 1.189), (0.8872, 0.1876, -1.792), (1.346, 0.1898, 1.013), (0.5929, 0.1881, -0.3966), (0.6504, 0.1891, -1.127), (0.8943, 0.192, 0.3278), (1.346, 0.1892, 1.576), (1.346, 0.1894, 1.163), (-0.7409, -0.811, -1.767), (-1.217, -0.7902, 1.053), (-0.7152, 0.5189, -1.809), (-1.163, 0.5237, 0.9975), (-0.421, 0.5188, -0.416), (-0.4723, -0.7865, -0.3603), (-0.475, 0.5217, -1.133), (-0.5256, -0.7892, -1.079), (-0.7147, 0.5202, 0.3016), (-0.7679, -0.7873, 0.3569), (-1.219, -0.7914, 1.628), (-1.169, 0.5225, 1.57), (-0.8531, 0.5897, 1.626), (-0.8474, -0.8994, 1.63), (-1.065, -0.1543, -1.775), (-1.527, -0.1548, 1.03), (-0.7724, -0.1553, -0.3794), (-0.8308, -0.1562, -1.116), (-1.079, -0.1544, 0.3483), (-1.526, -0.155, 1.59), (-1.221, -0.7886, 1.213), (-1.17, 0.5214, 1.155), (-0.2441, 0.589, 1.194), (-0.24, -0.8979, 1.196), (-1.526, -0.1556, 1.178), (-1.387, -0.4463, 1.04), (-0.6339, -0.4453, -0.3701), (-0.691, -0.4473, -1.101), (-0.9361, -0.4479, 0.3544), (-1.387, -0.4467, 1.603), (-0.9281, -0.4424, -1.761), (-1.387, -0.4468, 1.189), (-0.8862, 0.1889, -1.791), (-1.346, 0.1898, 1.013), (-0.5929, 0.1881, -0.3966), (-0.6504, 0.1891, -1.127), (-0.8943, 0.192, 0.3278), (-1.346, 0.1892, 1.576), (-1.346, 0.1894, 1.163), (0.778, -0.6371, -2.098), (0.7413, 0.5011, -3.071), (-9.586e-06, 0.5871, -3.082), (1.062, -0.1417, -2.59), (0.9261, -0.4366, -2.349), (0.8847, 0.1988, -2.876), (-0.7967, -0.6412, -2.146), (-0.7409, 0.5011, -3.071), (-1.062, -0.1805, -2.534), (-0.9264, -0.442, -2.331), (-0.8835, 0.1893, -2.866)], [], [(21, 13, 3, 8), (38, 35, 1, 9), (33, 30, 10, 23), (37, 36, 5, 7), (18, 17, 4, 6), (12, 18, 6, 2), (40, 37, 7, 0), (36, 38, 9, 5), (17, 21, 8, 4), (48, 31, 11, 47), (31, 32, 22, 11), (5, 9, 20, 16), (0, 7, 19, 14), (7, 5, 16, 19), (9, 1, 15, 20), (41, 34, 29, 39), (44, 46, 28, 26), (42, 45, 27, 24), (45, 44, 26, 27), (46, 43, 25, 28), (35, 25, 34, 41), (3, 13, 32, 31), (43, 3, 31, 48), (15, 1, 30, 33), (1, 35, 41, 30), (30, 41, 39, 10), (26, 28, 38, 36), (24, 27, 37, 40), (27, 26, 36, 37), (28, 25, 35, 38), (25, 43, 48, 34), (8, 3, 43, 46), (6, 4, 44, 45), (2, 6, 45, 42), (4, 8, 46, 44), (34, 48, 47, 29), (21, 57, 52, 13), (77, 58, 50, 74), (72, 62, 59, 69), (76, 56, 54, 75), (18, 55, 53, 17), (12, 51, 55, 18), (79, 49, 56, 76), (75, 54, 58, 77), (17, 53, 57, 21), (87, 86, 60, 70), (70, 60, 61, 71), (54, 16, 20, 58), (49, 14, 19, 56), (56, 19, 16, 54), (58, 20, 15, 50), (80, 78, 68, 73), (83, 65, 67, 85), (81, 63, 66, 84), (84, 66, 65, 83), (85, 67, 64, 82), (74, 80, 73, 64), (52, 70, 71, 13), (82, 87, 70, 52), (15, 72, 69, 50), (50, 69, 80, 74), (69, 59, 78, 80), (65, 75, 77, 67), (63, 79, 76, 66), (66, 76, 75, 65), (67, 77, 74, 64), (64, 73, 87, 82), (57, 85, 82, 52), (55, 84, 83, 53), (51, 81, 84, 55), (53, 83, 85, 57), (73, 68, 86, 87), (51, 12, 90, 95), (24, 40, 92, 91), (63, 81, 98, 96), (81, 51, 95, 98), (12, 2, 89, 90), (79, 63, 96, 97), (40, 0, 88, 92), (2, 42, 93, 89), (49, 79, 97, 94), (42, 24, 91, 93), (120, 107, 102, 112), (137, 108, 100, 134), (132, 122, 109, 129), (136, 106, 104, 135), (117, 105, 103, 116), (111, 101, 105, 117), (139, 99, 106, 136), (135, 104, 108, 137), (116, 103, 107, 120), (147, 146, 110, 130), (130, 110, 121, 131), (104, 115, 119, 108), (99, 113, 118, 106), (106, 118, 115, 104), (108, 119, 114, 100), (140, 138, 128, 133), (143, 125, 127, 145), (141, 123, 126, 144), (144, 126, 125, 143), (145, 127, 124, 142), (134, 140, 133, 124), (102, 130, 131, 112), (142, 147, 130, 102), (114, 132, 129, 100), (100, 129, 140, 134), (129, 109, 138, 140), (125, 135, 137, 127), (123, 139, 136, 126), (126, 136, 135, 125), (127, 137, 134, 124), (124, 133, 147, 142), (107, 145, 142, 102), (105, 144, 143, 103), (101, 141, 144, 105), (103, 143, 145, 107), (133, 128, 146, 147), (120, 112, 151, 156), (176, 173, 149, 157), (171, 168, 158, 161), (175, 174, 153, 155), (117, 116, 152, 154), (111, 117, 154, 150), (178, 175, 155, 148), (174, 176, 157, 153), (116, 120, 156, 152), (186, 169, 159, 185), (169, 170, 160, 159), (153, 157, 119, 115), (148, 155, 118, 113), (155, 153, 115, 118), (157, 149, 114, 119), (179, 172, 167, 177), (182, 184, 166, 164), (180, 183, 165, 162), (183, 182, 164, 165), (184, 181, 163, 166), (173, 163, 172, 179), (151, 112, 170, 169), (181, 151, 169, 186), (114, 149, 168, 171), (149, 173, 179, 168), (168, 179, 177, 158), (164, 166, 176, 174), (162, 165, 175, 178), (165, 164, 174, 175), (166, 163, 173, 176), (163, 181, 186, 172), (156, 151, 181, 184), (154, 152, 182, 183), (150, 154, 183, 180), (152, 156, 184, 182), (172, 186, 185, 167), (150, 194, 189, 111), (123, 190, 191, 139), (162, 195, 197, 180), (180, 197, 194, 150), (111, 189, 188, 101), (178, 196, 195, 162), (139, 191, 187, 99), (101, 188, 192, 141), (148, 193, 196, 178), (141, 192, 190, 123), (0, 14, 113, 99), (11, 22, 121, 110), (10, 39, 138, 109), (23, 10, 109, 122), (22, 32, 131, 121), (33, 23, 122, 132), (29, 47, 146, 128), (32, 13, 112, 131), (15, 33, 132, 114), (39, 29, 128, 138), (47, 11, 110, 146), (14, 49, 148, 113), (61, 60, 159, 160), (78, 59, 158, 177), (59, 62, 161, 158), (71, 61, 160, 170), (62, 72, 171, 161), (86, 68, 167, 185), (13, 71, 170, 112), (72, 15, 114, 171), (68, 78, 177, 167), (60, 86, 185, 159), (89, 93, 192, 188), (90, 89, 188, 189), (91, 92, 191, 190), (92, 88, 187, 191), (93, 91, 190, 192), (98, 95, 194, 197), (95, 90, 189, 194), (97, 96, 195, 196), (94, 97, 196, 193), (96, 98, 197, 195), (88, 0, 99, 187), (49, 94, 193, 148)])
_uv = me_cube_002.uv_layers.new(name='UVMap')
_uv.uv.foreach_set('vector', [0.5625, 0.375, 0.625, 0.375, 0.625, 0.5, 0.5625, 0.5, 0.5625, 0.682, 0.625, 0.682, 0.625, 0.75, 0.5625, 0.75, 0.625, 0.875, 0.625, 0.75, 0.625, 0.75, 0.625, 0.875, 0.4375, 0.682, 0.5, 0.682, 0.5, 0.75, 0.4375, 0.75, 0.4375, 0.375, 0.5, 0.375, 0.5, 0.5, 0.4375, 0.5, 0.375, 0.375, 0.4375, 0.375, 0.4375, 0.5, 0.375, 0.5, 0.375, 0.682, 0.4375, 0.682, 0.4375, 0.75, 0.375, 0.75, 0.5, 0.682, 0.5625, 0.682, 0.5625, 0.75, 0.5, 0.75, 0.5, 0.375, 0.5625, 0.375, 0.5625, 0.5, 0.5, 0.5, 0.625, 0.5625, 0.625, 0.5, 0.625, 0.5, 0.625, 0.5625, 0.625, 0.5, 0.625, 0.375, 0.625, 0.375, 0.625, 0.5, 0.5, 0.75, 0.5625, 0.75, 0.5625, 0.875, 0.5, 0.875, 0.375, 0.75, 0.4375, 0.75, 0.4375, 0.875, 0.375, 0.875, 0.4375, 0.75, 0.5, 0.75, 0.5, 0.875, 0.4375, 0.875, 0.5625, 0.75, 0.625, 0.75, 0.625, 0.875, 0.5625, 0.875, 0.625, 0.682, 0.625, 0.625, 0.625, 0.625, 0.625, 0.682, 0.5, 0.5625, 0.5625, 0.5625, 0.5625, 0.625, 0.5, 0.625, 0.375, 0.5625, 0.4375, 0.5625, 0.4375, 0.625, 0.375, 0.625, 0.4375, 0.5625, 0.5, 0.5625, 0.5, 0.625, 0.4375, 0.625, 0.5625, 0.5625, 0.625, 0.5625, 0.625, 0.625, 0.5625, 0.625, 0.625, 0.682, 0.625, 0.625, 0.625, 0.625, 0.625, 0.682, 0.625, 0.5, 0.625, 0.375, 0.625, 0.375, 0.625, 0.5, 0.625, 0.5625, 0.625, 0.5, 0.625, 0.5, 0.625, 0.5625, 0.625, 0.875, 0.625, 0.75, 0.625, 0.75, 0.625, 0.875, 0.625, 0.75, 0.625, 0.682, 0.625, 0.682, 0.625, 0.75, 0.625, 0.75, 0.625, 0.682, 0.625, 0.682, 0.625, 0.75, 0.5, 0.625, 0.5625, 0.625, 0.5625, 0.682, 0.5, 0.682, 0.375, 0.625, 0.4375, 0.625, 0.4375, 0.682, 0.375, 0.682, 0.4375, 0.625, 0.5, 0.625, 0.5, 0.682, 0.4375, 0.682, 0.5625, 0.625, 0.625, 0.625, 0.625, 0.682, 0.5625, 0.682, 0.625, 0.625, 0.625, 0.5625, 0.625, 0.5625, 0.625, 0.625, 0.5625, 0.5, 0.625, 0.5, 0.625, 0.5625, 0.5625, 0.5625, 0.4375, 0.5, 0.5, 0.5, 0.5, 0.5625, 0.4375, 0.5625, 0.375, 0.5, 0.4375, 0.5, 0.4375, 0.5625, 0.375, 0.5625, 0.5, 0.5, 0.5625, 0.5, 0.5625, 0.5625, 0.5, 0.5625, 0.625, 0.625, 0.625, 0.5625, 0.625, 0.5625, 0.625, 0.625, 0.5625, 0.375, 0.5625, 0.5, 0.625, 0.5, 0.625, 0.375, 0.5625, 0.682, 0.5625, 0.75, 0.625, 0.75, 0.625, 0.682, 0.625, 0.875, 0.625, 0.875, 0.625, 0.75, 0.625, 0.75, 0.4375, 0.682, 0.4375, 0.75, 0.5, 0.75, 0.5, 0.682, 0.4375, 0.375, 0.4375, 0.5, 0.5, 0.5, 0.5, 0.375, 0.375, 0.375, 0.375, 0.5, 0.4375, 0.5, 0.4375, 0.375, 0.375, 0.682, 0.375, 0.75, 0.4375, 0.75, 0.4375, 0.682, 0.5, 0.682, 0.5, 0.75, 0.5625, 0.75, 0.5625, 0.682, 0.5, 0.375, 0.5, 0.5, 0.5625, 0.5, 0.5625, 0.375, 0.625, 0.5625, 0.625, 0.5625, 0.625, 0.5, 0.625, 0.5, 0.625, 0.5, 0.625, 0.5, 0.625, 0.375, 0.625, 0.375, 0.5, 0.75, 0.5, 0.875, 0.5625, 0.875, 0.5625, 0.75, 0.375, 0.75, 0.375, 0.875, 0.4375, 0.875, 0.4375, 0.75, 0.4375, 0.75, 0.4375, 0.875, 0.5, 0.875, 0.5, 0.75, 0.5625, 0.75, 0.5625, 0.875, 0.625, 0.875, 0.625, 0.75, 0.625, 0.682, 0.625, 0.682, 0.625, 0.625, 0.625, 0.625, 0.5, 0.5625, 0.5, 0.625, 0.5625, 0.625, 0.5625, 0.5625, 0.375, 0.5625, 0.375, 0.625, 0.4375, 0.625, 0.4375, 0.5625, 0.4375, 0.5625, 0.4375, 0.625, 0.5, 0.625, 0.5, 0.5625, 0.5625, 0.5625, 0.5625, 0.625, 0.625, 0.625, 0.625, 0.5625, 0.625, 0.682, 0.625, 0.682, 0.625, 0.625, 0.625, 0.625, 0.625, 0.5, 0.625, 0.5, 0.625, 0.375, 0.625, 0.375, 0.625, 0.5625, 0.625, 0.5625, 0.625, 0.5, 0.625, 0.5, 0.625, 0.875, 0.625, 0.875, 0.625, 0.75, 0.625, 0.75, 0.625, 0.75, 0.625, 0.75, 0.625, 0.682, 0.625, 0.682, 0.625, 0.75, 0.625, 0.75, 0.625, 0.682, 0.625, 0.682, 0.5, 0.625, 0.5, 0.682, 0.5625, 0.682, 0.5625, 0.625, 0.375, 0.625, 0.375, 0.682, 0.4375, 0.682, 0.4375, 0.625, 0.4375, 0.625, 0.4375, 0.682, 0.5, 0.682, 0.5, 0.625, 0.5625, 0.625, 0.5625, 0.682, 0.625, 0.682, 0.625, 0.625, 0.625, 0.625, 0.625, 0.625, 0.625, 0.5625, 0.625, 0.5625, 0.5625, 0.5, 0.5625, 0.5625, 0.625, 0.5625, 0.625, 0.5, 0.4375, 0.5, 0.4375, 0.5625, 0.5, 0.5625, 0.5, 0.5, 0.375, 0.5, 0.375, 0.5625, 0.4375, 0.5625, 0.4375, 0.5, 0.5, 0.5, 0.5, 0.5625, 0.5625, 0.5625, 0.5625, 0.5, 0.625, 0.625, 0.625, 0.625, 0.625, 0.5625, 0.625, 0.5625, 0.375, 0.5, 0.375, 0.375, 0.375, 0.375, 0.375, 0.5, 0.375, 0.625, 0.375, 0.682, 0.375, 0.682, 0.375, 0.625, 0.375, 0.625, 0.375, 0.5625, 0.375, 0.5625, 0.375, 0.625, 0.375, 0.5625, 0.375, 0.5, 0.375, 0.5, 0.375, 0.5625, 0.375, 0.375, 0.375, 0.5, 0.375, 0.5, 0.375, 0.375, 0.375, 0.682, 0.375, 0.625, 0.375, 0.625, 0.375, 0.682, 0.375, 0.682, 0.375, 0.75, 0.375, 0.75, 0.375, 0.682, 0.375, 0.5, 0.375, 0.5625, 0.375, 0.5625, 0.375, 0.5, 0.375, 0.75, 0.375, 0.682, 0.375, 0.682, 0.375, 0.75, 0.375, 0.5625, 0.375, 0.625, 0.375, 0.625, 0.375, 0.5625, 0.5625, 0.375, 0.5625, 0.5, 0.625, 0.5, 0.625, 0.375, 0.5625, 0.682, 0.5625, 0.75, 0.625, 0.75, 0.625, 0.682, 0.625, 0.875, 0.625, 0.875, 0.625, 0.75, 0.625, 0.75, 0.4375, 0.682, 0.4375, 0.75, 0.5, 0.75, 0.5, 0.682, 0.4375, 0.375, 0.4375, 0.5, 0.5, 0.5, 0.5, 0.375, 0.375, 0.375, 0.375, 0.5, 0.4375, 0.5, 0.4375, 0.375, 0.375, 0.682, 0.375, 0.75, 0.4375, 0.75, 0.4375, 0.682, 0.5, 0.682, 0.5, 0.75, 0.5625, 0.75, 0.5625, 0.682, 0.5, 0.375, 0.5, 0.5, 0.5625, 0.5, 0.5625, 0.375, 0.625, 0.5625, 0.625, 0.5625, 0.625, 0.5, 0.625, 0.5, 0.625, 0.5, 0.625, 0.5, 0.625, 0.375, 0.625, 0.375, 0.5, 0.75, 0.5, 0.875, 0.5625, 0.875, 0.5625, 0.75, 0.375, 0.75, 0.375, 0.875, 0.4375, 0.875, 0.4375, 0.75, 0.4375, 0.75, 0.4375, 0.875, 0.5, 0.875, 0.5, 0.75, 0.5625, 0.75, 0.5625, 0.875, 0.625, 0.875, 0.625, 0.75, 0.625, 0.682, 0.625, 0.682, 0.625, 0.625, 0.625, 0.625, 0.5, 0.5625, 0.5, 0.625, 0.5625, 0.625, 0.5625, 0.5625, 0.375, 0.5625, 0.375, 0.625, 0.4375, 0.625, 0.4375, 0.5625, 0.4375, 0.5625, 0.4375, 0.625, 0.5, 0.625, 0.5, 0.5625, 0.5625, 0.5625, 0.5625, 0.625, 0.625, 0.625, 0.625, 0.5625, 0.625, 0.682, 0.625, 0.682, 0.625, 0.625, 0.625, 0.625, 0.625, 0.5, 0.625, 0.5, 0.625, 0.375, 0.625, 0.375, 0.625, 0.5625, 0.625, 0.5625, 0.625, 0.5, 0.625, 0.5, 0.625, 0.875, 0.625, 0.875, 0.625, 0.75, 0.625, 0.75, 0.625, 0.75, 0.625, 0.75, 0.625, 0.682, 0.625, 0.682, 0.625, 0.75, 0.625, 0.75, 0.625, 0.682, 0.625, 0.682, 0.5, 0.625, 0.5, 0.682, 0.5625, 0.682, 0.5625, 0.625, 0.375, 0.625, 0.375, 0.682, 0.4375, 0.682, 0.4375, 0.625, 0.4375, 0.625, 0.4375, 0.682, 0.5, 0.682, 0.5, 0.625, 0.5625, 0.625, 0.5625, 0.682, 0.625, 0.682, 0.625, 0.625, 0.625, 0.625, 0.625, 0.625, 0.625, 0.5625, 0.625, 0.5625, 0.5625, 0.5, 0.5625, 0.5625, 0.625, 0.5625, 0.625, 0.5, 0.4375, 0.5, 0.4375, 0.5625, 0.5, 0.5625, 0.5, 0.5, 0.375, 0.5, 0.375, 0.5625, 0.4375, 0.5625, 0.4375, 0.5, 0.5, 0.5, 0.5, 0.5625, 0.5625, 0.5625, 0.5625, 0.5, 0.625, 0.625, 0.625, 0.625, 0.625, 0.5625, 0.625, 0.5625, 0.5625, 0.375, 0.625, 0.375, 0.625, 0.5, 0.5625, 0.5, 0.5625, 0.682, 0.625, 0.682, 0.625, 0.75, 0.5625, 0.75, 0.625, 0.875, 0.625, 0.75, 0.625, 0.75, 0.625, 0.875, 0.4375, 0.682, 0.5, 0.682, 0.5, 0.75, 0.4375, 0.75, 0.4375, 0.375, 0.5, 0.375, 0.5, 0.5, 0.4375, 0.5, 0.375, 0.375, 0.4375, 0.375, 0.4375, 0.5, 0.375, 0.5, 0.375, 0.682, 0.4375, 0.682, 0.4375, 0.75, 0.375, 0.75, 0.5, 0.682, 0.5625, 0.682, 0.5625, 0.75, 0.5, 0.75, 0.5, 0.375, 0.5625, 0.375, 0.5625, 0.5, 0.5, 0.5, 0.625, 0.5625, 0.625, 0.5, 0.625, 0.5, 0.625, 0.5625, 0.625, 0.5, 0.625, 0.375, 0.625, 0.375, 0.625, 0.5, 0.5, 0.75, 0.5625, 0.75, 0.5625, 0.875, 0.5, 0.875, 0.375, 0.75, 0.4375, 0.75, 0.4375, 0.875, 0.375, 0.875, 0.4375, 0.75, 0.5, 0.75, 0.5, 0.875, 0.4375, 0.875, 0.5625, 0.75, 0.625, 0.75, 0.625, 0.875, 0.5625, 0.875, 0.625, 0.682, 0.625, 0.625, 0.625, 0.625, 0.625, 0.682, 0.5, 0.5625, 0.5625, 0.5625, 0.5625, 0.625, 0.5, 0.625, 0.375, 0.5625, 0.4375, 0.5625, 0.4375, 0.625, 0.375, 0.625, 0.4375, 0.5625, 0.5, 0.5625, 0.5, 0.625, 0.4375, 0.625, 0.5625, 0.5625, 0.625, 0.5625, 0.625, 0.625, 0.5625, 0.625, 0.625, 0.682, 0.625, 0.625, 0.625, 0.625, 0.625, 0.682, 0.625, 0.5, 0.625, 0.375, 0.625, 0.375, 0.625, 0.5, 0.625, 0.5625, 0.625, 0.5, 0.625, 0.5, 0.625, 0.5625, 0.625, 0.875, 0.625, 0.75, 0.625, 0.75, 0.625, 0.875, 0.625, 0.75, 0.625, 0.682, 0.625, 0.682, 0.625, 0.75, 0.625, 0.75, 0.625, 0.682, 0.625, 0.682, 0.625, 0.75, 0.5, 0.625, 0.5625, 0.625, 0.5625, 0.682, 0.5, 0.682, 0.375, 0.625, 0.4375, 0.625, 0.4375, 0.682, 0.375, 0.682, 0.4375, 0.625, 0.5, 0.625, 0.5, 0.682, 0.4375, 0.682, 0.5625, 0.625, 0.625, 0.625, 0.625, 0.682, 0.5625, 0.682, 0.625, 0.625, 0.625, 0.5625, 0.625, 0.5625, 0.625, 0.625, 0.5625, 0.5, 0.625, 0.5, 0.625, 0.5625, 0.5625, 0.5625, 0.4375, 0.5, 0.5, 0.5, 0.5, 0.5625, 0.4375, 0.5625, 0.375, 0.5, 0.4375, 0.5, 0.4375, 0.5625, 0.375, 0.5625, 0.5, 0.5, 0.5625, 0.5, 0.5625, 0.5625, 0.5, 0.5625, 0.625, 0.625, 0.625, 0.5625, 0.625, 0.5625, 0.625, 0.625, 0.375, 0.5, 0.375, 0.5, 0.375, 0.375, 0.375, 0.375, 0.375, 0.625, 0.375, 0.625, 0.375, 0.682, 0.375, 0.682, 0.375, 0.625, 0.375, 0.625, 0.375, 0.5625, 0.375, 0.5625, 0.375, 0.5625, 0.375, 0.5625, 0.375, 0.5, 0.375, 0.5, 0.375, 0.375, 0.375, 0.375, 0.375, 0.5, 0.375, 0.5, 0.375, 0.682, 0.375, 0.682, 0.375, 0.625, 0.375, 0.625, 0.375, 0.682, 0.375, 0.682, 0.375, 0.75, 0.375, 0.75, 0.375, 0.5, 0.375, 0.5, 0.375, 0.5625, 0.375, 0.5625, 0.375, 0.75, 0.375, 0.75, 0.375, 0.682, 0.375, 0.682, 0.375, 0.5625, 0.375, 0.5625, 0.375, 0.625, 0.375, 0.625, 0.375, 0.75, 0.375, 0.875, 0.375, 0.875, 0.375, 0.75, 0.625, 0.5, 0.625, 0.375, 0.625, 0.375, 0.625, 0.5, 0.625, 0.75, 0.625, 0.682, 0.625, 0.682, 0.625, 0.75, 0.625, 0.875, 0.625, 0.75, 0.625, 0.75, 0.625, 0.875, 0.625, 0.375, 0.625, 0.375, 0.625, 0.375, 0.625, 0.375, 0.625, 0.875, 0.625, 0.875, 0.625, 0.875, 0.625, 0.875, 0.625, 0.625, 0.625, 0.5625, 0.625, 0.5625, 0.625, 0.625, 0.625, 0.375, 0.625, 0.375, 0.625, 0.375, 0.625, 0.375, 0.625, 0.875, 0.625, 0.875, 0.625, 0.875, 0.625, 0.875, 0.625, 0.682, 0.625, 0.625, 0.625, 0.625, 0.625, 0.682, 0.625, 0.5625, 0.625, 0.5, 0.625, 0.5, 0.625, 0.5625, 0.375, 0.875, 0.375, 0.75, 0.375, 0.75, 0.375, 0.875, 0.625, 0.375, 0.625, 0.5, 0.625, 0.5, 0.625, 0.375, 0.625, 0.682, 0.625, 0.75, 0.625, 0.75, 0.625, 0.682, 0.625, 0.75, 0.625, 0.875, 0.625, 0.875, 0.625, 0.75, 0.625, 0.375, 0.625, 0.375, 0.625, 0.375, 0.625, 0.375, 0.625, 0.875, 0.625, 0.875, 0.625, 0.875, 0.625, 0.875, 0.625, 0.5625, 0.625, 0.625, 0.625, 0.625, 0.625, 0.5625, 0.625, 0.375, 0.625, 0.375, 0.625, 0.375, 0.625, 0.375, 0.625, 0.875, 0.625, 0.875, 0.625, 0.875, 0.625, 0.875, 0.625, 0.625, 0.625, 0.682, 0.625, 0.682, 0.625, 0.625, 0.625, 0.5, 0.625, 0.5625, 0.625, 0.5625, 0.625, 0.5, 0.375, 0.5, 0.375, 0.5625, 0.375, 0.5625, 0.375, 0.5, 0.375, 0.375, 0.375, 0.5, 0.375, 0.5, 0.375, 0.375, 0.375, 0.625, 0.375, 0.682, 0.375, 0.682, 0.375, 0.625, 0.375, 0.682, 0.375, 0.75, 0.375, 0.75, 0.375, 0.682, 0.375, 0.5625, 0.375, 0.625, 0.375, 0.625, 0.375, 0.5625, 0.375, 0.5625, 0.375, 0.5, 0.375, 0.5, 0.375, 0.5625, 0.375, 0.5, 0.375, 0.375, 0.375, 0.375, 0.375, 0.5, 0.375, 0.682, 0.375, 0.625, 0.375, 0.625, 0.375, 0.682, 0.375, 0.75, 0.375, 0.682, 0.375, 0.682, 0.375, 0.75, 0.375, 0.625, 0.375, 0.5625, 0.375, 0.5625, 0.375, 0.625, 0.375, 0.75, 0.375, 0.75, 0.375, 0.75, 0.375, 0.75, 0.375, 0.75, 0.375, 0.75, 0.375, 0.75, 0.375, 0.75])
me_cube_002.update()
me_cube_003 = bpy.data.meshes.new('Cube.003')
me_cube_003.from_pydata([(0.432, 0.818, -2.294), (0.3426, 0.8472, -2.295), (0.2971, 1.19, -0.8306), (0.7207, 1.051, -0.825), (0.2867, 0.8482, -0.01108), (0.7021, 0.7016, -0.03028), (0.5438, -0.7532, 0.3489), (0.2064, -0.8046, 0.4104), (0.6373, -0.6542, -0.05236), (0.2637, -0.7959, -0.04731), (0.2119, 0.4411, 0.7598), (0.2716, 0.7735, 0.5662), (0.3444, 1.036, -2.088), (0.5459, 0.9699, -2.085), (0.0, 1.079, -2.09), (0.5151, 0.3734, 0.7074), (0.5442, -0.4354, 0.631), (0.6638, 0.6403, 0.5537), (0.0, 1.281, -0.8341), (0.0, 0.4751, 0.8113), (0.6714, -0.3994, -0.04), (0.0, 0.8705, 0.5876), (0.0, -0.8462, 0.4636), (0.6498, 0.7246, -2.201), (0.2067, -0.4589, 0.6985), (0.0, -0.8921, 0.009215), (0.0, 0.9339, -0.002208), (0.0, -0.4769, 0.7426), (0.8514, 0.6249, -1.156), (0.7232, 0.3974, -0.8813), (0.7593, 0.04511, -0.2818), (0.5298, 0.1494, 0.7203), (0.5416, -0.1193, 0.7477), (0.6817, 0.2453, 0.1976), (0.6923, 0.01226, 0.2009), (0.2091, 0.1835, 0.7833), (0.2088, -0.1166, 0.8176), (0.0, 0.2026, 0.8264), (0.0, -0.1116, 0.8525), (0.7312, 0.0138, -0.0952), (0.7199, 0.2438, -0.1254), (0.7107, -0.121, -0.04072), (0.0, 1.293, -0.9453), (0.6555, 1.087, -0.9371), (0.2754, 1.212, -0.9421), (0.0, 0.8765, -2.345), (0.4782, 0.7091, -2.346), (0.3766, 0.712, -2.423), (0.3494, 0.7294, -2.413), (0.0, 0.7919, -2.411), (0.3831, 0.6966, -2.428)], [], [(11, 10, 15, 17), (20, 16, 6, 8), (44, 43, 13, 12), (26, 21, 11, 4), (16, 24, 7, 6), (43, 28, 23, 13), (4, 11, 17, 5), (9, 7, 22, 25), (24, 27, 22, 7), (21, 19, 10, 11), (8, 6, 7, 9), (13, 23, 46, 0), (12, 13, 0, 1), (35, 37, 38, 36), (40, 33, 34, 39), (31, 35, 36, 32), (33, 31, 32, 34), (29, 40, 39, 30), (2, 4, 5, 3), (18, 26, 4, 2), (36, 38, 27, 24), (39, 34, 20, 41), (32, 36, 24, 16), (34, 32, 16, 20), (3, 5, 40, 29), (42, 44, 12, 14), (17, 15, 31, 33), (15, 10, 35, 31), (3, 29, 28, 43), (2, 3, 43, 44), (5, 17, 33, 40), (10, 19, 37, 35), (18, 2, 44, 42), (14, 12, 1, 45), (45, 1, 48, 49), (1, 0, 47, 48), (0, 46, 50, 47)])
_k = set([(3, 5), (3, 43), (5, 17), (6, 7), (6, 8), (6, 16), (7, 22), (11, 17), (11, 21), (12, 13), (12, 14), (13, 23), (13, 43), (15, 17), (15, 31), (16, 32), (31, 32)])
me_cube_003.attributes.new('sharp_edge', 'BOOLEAN', 'EDGE').data.foreach_set('value', [ (min(e.vertices), max(e.vertices)) in _k for e in me_cube_003.edges])
_uv = me_cube_003.uv_layers.new(name='UVMap')
_uv.uv.foreach_set('vector', [0.5841, 0.1875, 0.625, 0.1875, 0.625, 0.25, 0.5841, 0.25, 0.5841, 0.6875, 0.625, 0.6875, 0.625, 0.75, 0.5841, 0.75, 0.4464, 0.1875, 0.4464, 0.25, 0.4464, 0.25, 0.4464, 0.1875, 0.4768, 0.1228, 0.5841, 0.125, 0.5841, 0.1875, 0.4741, 0.1845, 0.125, 0.6875, 0.1875, 0.6875, 0.1875, 0.75, 0.125, 0.75, 0.4464, 0.5, 0.4464, 0.5625, 0.4464, 0.5625, 0.4464, 0.5, 0.4741, 0.1845, 0.5841, 0.1875, 0.5841, 0.25, 0.4738, 0.2455, 0.8341, 0.5625, 0.875, 0.5625, 0.875, 0.625, 0.8341, 0.625, 0.1875, 0.6875, 0.25, 0.6875, 0.25, 0.75, 0.1875, 0.75, 0.5841, 0.125, 0.625, 0.125, 0.625, 0.1875, 0.5841, 0.1875, 0.8341, 0.5, 0.875, 0.5, 0.875, 0.5625, 0.8341, 0.5625, 0.4464, 0.5, 0.4464, 0.5625, 0.4464, 0.5625, 0.4464, 0.5, 0.4464, 0.1875, 0.4464, 0.25, 0.4464, 0.25, 0.4464, 0.1875, 0.1875, 0.5625, 0.25, 0.5625, 0.25, 0.625, 0.1875, 0.625, 0.4802, 0.5503, 0.5841, 0.5625, 0.5841, 0.625, 0.4835, 0.6112, 0.125, 0.5625, 0.1875, 0.5625, 0.1875, 0.625, 0.125, 0.625, 0.5841, 0.5625, 0.625, 0.5625, 0.625, 0.625, 0.5841, 0.625, 0.4464, 0.5625, 0.4802, 0.5503, 0.4835, 0.6112, 0.4464, 0.625, 0.4464, 0.1875, 0.4741, 0.1845, 0.4738, 0.2455, 0.4464, 0.25, 0.4464, 0.125, 0.4768, 0.1228, 0.4741, 0.1845, 0.4464, 0.1875, 0.1875, 0.625, 0.25, 0.625, 0.25, 0.6875, 0.1875, 0.6875, 0.4835, 0.6112, 0.5841, 0.625, 0.5841, 0.6875, 0.4832, 0.6748, 0.125, 0.625, 0.1875, 0.625, 0.1875, 0.6875, 0.125, 0.6875, 0.5841, 0.625, 0.625, 0.625, 0.625, 0.6875, 0.5841, 0.6875, 0.4464, 0.5, 0.477, 0.4894, 0.4802, 0.5503, 0.4464, 0.5625, 0.4464, 0.125, 0.4464, 0.1875, 0.4464, 0.1875, 0.4464, 0.125, 0.5841, 0.5, 0.625, 0.5, 0.625, 0.5625, 0.5841, 0.5625, 0.125, 0.5, 0.1875, 0.5, 0.1875, 0.5625, 0.125, 0.5625, 0.4464, 0.5, 0.4464, 0.5625, 0.4464, 0.5625, 0.4464, 0.5, 0.4464, 0.1875, 0.4464, 0.25, 0.4464, 0.25, 0.4464, 0.1875, 0.477, 0.4894, 0.5841, 0.5, 0.5841, 0.5625, 0.4802, 0.5503, 0.1875, 0.5, 0.25, 0.5, 0.25, 0.5625, 0.1875, 0.5625, 0.4464, 0.125, 0.4464, 0.1875, 0.4464, 0.1875, 0.4464, 0.125, 0.4464, 0.125, 0.4464, 0.1875, 0.4464, 0.1875, 0.4464, 0.125, 0.4464, 0.125, 0.4464, 0.1875, 0.4464, 0.1875, 0.4464, 0.125, 0.4464, 0.1875, 0.4464, 0.25, 0.4464, 0.25, 0.4464, 0.1875, 0.4464, 0.5, 0.4464, 0.5625, 0.4464, 0.5625, 0.4464, 0.5])
me_cube_003.update()
me_cube_004 = bpy.data.meshes.new('Cube.004')
me_cube_004.from_pydata([(2.637, -0.5856, 43.59), (2.622, -0.5926, 45.26), (2.551, -0.09732, 42.97), (2.53, -0.09732, 45.96), (3.336, -0.5856, 44.28), (3.322, -0.5856, 45.18), (3.69, -0.09732, 43.93), (3.673, -0.09732, 45.59), (3.197, -0.09732, 43.22), (3.18, -0.09732, 45.91), (3.099, -0.5856, 43.92), (2.949, -0.5856, 45.39), (2.551, -0.5856, 42.97), (2.53, -0.5856, 45.96), (3.673, -0.5856, 45.59), (3.69, -0.5856, 43.93), (3.197, -0.5856, 43.22), (3.18, -0.5856, 45.91), (2.637, -0.3576, 43.59), (2.622, -0.3646, 45.26), (3.322, -0.3576, 45.18), (3.336, -0.3576, 44.28), (3.099, -0.3576, 43.92), (2.949, -0.3576, 45.39)], [], [(12, 13, 3, 2), (6, 7, 14, 15), (1, 0, 18, 19), (2, 3, 9, 7, 6, 8), (13, 17, 14, 7, 9, 3), (2, 8, 6, 15, 16, 12), (0, 1, 13, 12), (5, 4, 15, 14), (4, 10, 16, 15), (1, 11, 17, 13), (10, 0, 12, 16), (11, 5, 14, 17), (19, 18, 22, 21, 20, 23), (5, 11, 23, 20), (11, 1, 19, 23), (4, 5, 20, 21), (0, 10, 22, 18), (10, 4, 21, 22)])
_k = set([(0, 1), (0, 10), (0, 18), (1, 11), (1, 19), (2, 3), (2, 8), (2, 12), (3, 9), (3, 13), (4, 5), (4, 10), (4, 21), (5, 11), (5, 20), (6, 7), (6, 8), (6, 15), (7, 9), (7, 14), (11, 23), (12, 13), (12, 16), (13, 17), (14, 15), (14, 17), (15, 16), (18, 19), (18, 22), (19, 23), (20, 21), (20, 23), (21, 22)])
me_cube_004.attributes.new('sharp_edge', 'BOOLEAN', 'EDGE').data.foreach_set('value', [ (min(e.vertices), max(e.vertices)) in _k for e in me_cube_004.edges])
_uv = me_cube_004.uv_layers.new(name='UVMap')
_uv.uv.foreach_set('vector', [0.375, 0.0, 0.625, 0.0, 0.625, 0.25, 0.375, 0.25, 0.375, 0.5, 0.625, 0.5, 0.625, 0.75, 0.375, 0.75, 0.4905, 0.05382, 0.296, 0.03474, 0.296, 0.03474, 0.4905, 0.05382, 0.375, 0.25, 0.625, 0.25, 0.0, 0.0, 0.625, 0.5, 0.375, 0.5, 0.0, 0.0, 0.625, 0.0, 0.0, 0.0, 0.625, 0.75, 0.625, 0.5, 0.0, 0.0, 0.625, 0.25, 0.375, 0.25, 0.0, 0.0, 0.375, 0.5, 0.375, 0.75, 0.0, 0.0, 0.375, 0.0, 0.296, 0.03474, 0.4905, 0.05382, 0.625, 0.0, 0.375, 0.0, 0.4853, 0.5273, 0.3584, 0.5543, 0.375, 0.75, 0.625, 0.75, 0.3584, 0.5543, 0.177, 0.09099, 0.0, 0.0, 0.375, 0.75, 0.4905, 0.05382, 0.261, 0.163, 0.0, 0.0, 0.625, 0.0, 0.177, 0.09099, 0.296, 0.03474, 0.375, 0.0, 0.0, 0.0, 0.261, 0.163, 0.4853, 0.5273, 0.625, 0.75, 0.0, 0.0, 0.4905, 0.05382, 0.296, 0.03474, 0.177, 0.09099, 0.3584, 0.5543, 0.4853, 0.5273, 0.261, 0.163, 0.4853, 0.5273, 0.261, 0.163, 0.261, 0.163, 0.4853, 0.5273, 0.261, 0.163, 0.4905, 0.05382, 0.4905, 0.05382, 0.261, 0.163, 0.3584, 0.5543, 0.4853, 0.5273, 0.4853, 0.5273, 0.3584, 0.5543, 0.296, 0.03474, 0.177, 0.09099, 0.177, 0.09099, 0.296, 0.03474, 0.177, 0.09099, 0.3584, 0.5543, 0.3584, 0.5543, 0.177, 0.09099])
me_cube_004.update()
me_cube_005 = bpy.data.meshes.new('Cube.005')
me_cube_005.from_pydata([(0.5877, -0.5846, -0.4989), (0.2775, -0.6888, 0.08928), (0.5766, -0.4264, -0.8677), (0.3048, -0.7139, -0.5416), (0.3013, -0.5237, -1.029), (0.5372, -0.5823, 0.09024), (0.0, -0.7371, -0.552), (0.0, -0.5508, -1.087), (0.0, -0.7574, 0.1232), (0.5869, -0.5156, -0.6942), (0.3034, -0.7068, -0.769), (0.0, -0.7359, -0.8033), (0.615, 0.0279, -0.3914), (0.5855, 0.1012, -0.8163), (0.3038, 0.1121, -0.9516), (0.0, 0.1125, -0.9765), (0.6126, 0.06307, -0.6024), (0.5652, -0.5114, -0.3397), (0.2932, -0.6394, -0.3633), (0.0, -0.6851, -0.3481), (0.5948, 0.0248, -0.1105), (0.6014, -0.2783, -0.4452), (0.5522, -0.2848, 0.1426), (0.3026, -0.2058, -0.9905), (0.0, -0.2192, -1.032), (0.5998, -0.2263, -0.6483), (0.581, -0.1626, -0.842), (0.58, -0.2433, -0.2251), (0.5824, 0.3128, -0.732), (0.6048, 0.2867, -0.3326), (0.3049, 0.3691, -0.8359), (0.0, 0.407, -0.8744), (0.602, 0.2987, -0.5272), (0.3032, 0.6565, -0.4931), (0.3061, 0.6261, -0.7203), (0.2995, 0.6797, -0.2659), (0.5947, 0.5454, -0.2738), (0.2921, 0.6466, -0.03378), (0.5785, 0.5112, -0.0526), (0.4694, -0.4355, 0.3956), (0.2362, -0.483, 0.4526), (0.5372, -0.5823, 0.09024), (0.2775, -0.6888, 0.08928), (0.2398, 0.406, 0.5002), (0.2815, 0.5985, 0.1984), (0.5793, 0.5245, -0.6477), (0.5824, 0.3128, -0.732), (0.5914, 0.5344, -0.4519), (0.4496, 0.3422, 0.4511), (0.4684, -0.2113, 0.4519), (0.5522, 0.4751, 0.1872), (0.0, 0.7714, -0.2763), (0.0, 0.4402, 0.5511), (0.5522, -0.2848, 0.1426), (0.0, 0.695, 0.2198), (0.0, -0.5247, 0.5056), (0.0, 0.7015, -0.7722), (0.238, -0.2337, 0.512), (0.0, -0.7574, 0.1232), (0.0, 0.7316, -0.02472), (0.0, -0.2521, 0.5558), (0.0, 0.7363, -0.523), (0.6048, 0.2867, -0.3326), (0.615, 0.0279, -0.3914), (0.4585, 0.1776, 0.4797), (0.4673, 0.01295, 0.5083), (0.5597, 0.2439, 0.1911), (0.5672, 0.01278, 0.195), (0.2398, 0.2108, 0.5358), (0.2399, 0.01571, 0.5715), (0.0, 0.2304, 0.5786), (0.0, 0.02053, 0.6061), (0.5948, 0.0248, -0.1105), (0.5866, 0.268, -0.08153), (0.58, -0.2433, -0.2251), (0.3049, 0.3691, -0.8359), (0.0, 0.407, -0.8744), (0.602, 0.2987, -0.5272), (0.3032, 0.6565, -0.4931), (0.3061, 0.6261, -0.7203), (0.2995, 0.6797, -0.2659), (0.5947, 0.5454, -0.2738), (0.2921, 0.6466, -0.03378), (0.5785, 0.5112, -0.0526), (0.4694, -0.4355, 0.3956), (0.2362, -0.483, 0.4526), (0.5372, -0.5823, 0.09024), (0.2775, -0.6888, 0.08928), (0.2398, 0.406, 0.5002), (0.2815, 0.5985, 0.1984), (0.5793, 0.5245, -0.6477), (0.5824, 0.3128, -0.732), (0.5914, 0.5344, -0.4519), (0.4496, 0.3422, 0.4511), (0.4684, -0.2113, 0.4519), (0.5522, 0.4751, 0.1872), (0.0, 0.7714, -0.2763), (0.0, 0.4402, 0.5511), (0.5522, -0.2848, 0.1426), (0.0, 0.695, 0.2198), (0.0, -0.5247, 0.5056), (0.0, 0.7015, -0.7722), (0.238, -0.2337, 0.512), (0.0, -0.7574, 0.1232), (0.0, 0.7316, -0.02472), (0.0, -0.2521, 0.5558), (0.0, 0.7363, -0.523), (0.6048, 0.2867, -0.3326), (0.615, 0.0279, -0.3914), (0.4585, 0.1776, 0.4797), (0.4673, 0.01295, 0.5083), (0.5597, 0.2439, 0.1911), (0.5672, 0.01278, 0.195), (0.2398, 0.2108, 0.5358), (0.2399, 0.01571, 0.5715), (0.0, 0.2304, 0.5786), (0.0, 0.02053, 0.6061), (0.5948, 0.0248, -0.1105), (0.5866, 0.268, -0.08153), (0.58, -0.2433, -0.2251), (0.3049, 0.3691, -0.8359), (0.0, 0.407, -0.8744), (0.602, 0.2987, -0.5272)], [], [(23, 26, 2, 4), (17, 5, 1, 18), (25, 21, 0, 9), (24, 23, 4, 7), (27, 22, 5, 17), (18, 1, 8, 19), (10, 3, 6, 11), (9, 0, 3, 10), (2, 9, 10, 4), (4, 10, 11, 7), (26, 25, 9, 2), (28, 32, 16, 13), (31, 30, 14, 15), (32, 29, 12, 16), (30, 28, 13, 14), (3, 18, 19, 6), (21, 27, 17, 0), (0, 17, 18, 3), (12, 20, 27, 21), (13, 16, 25, 26), (15, 14, 23, 24), (16, 12, 21, 25), (8, 1, 42, 58), (28, 30, 75, 46), (14, 13, 26, 23), (5, 22, 53, 41), (1, 5, 41, 42), (32, 28, 46, 77), (12, 29, 62, 63), (22, 27, 74, 53), (30, 31, 76, 75), (29, 32, 77, 62), (20, 12, 63, 72), (27, 20, 72, 74), (44, 43, 48, 50), (53, 49, 39, 41), (33, 35, 36, 47), (59, 54, 44, 37), (49, 57, 40, 39), (61, 51, 35, 33), (37, 44, 50, 38), (42, 40, 55, 58), (57, 60, 55, 40), (54, 52, 43, 44), (41, 39, 40, 42), (56, 61, 33, 34), (34, 33, 47, 45), (68, 70, 71, 69), (73, 66, 67, 72), (64, 68, 69, 65), (66, 64, 65, 67), (62, 73, 72, 63), (35, 37, 38, 36), (51, 59, 37, 35), (69, 71, 60, 57), (72, 67, 53, 74), (65, 69, 57, 49), (67, 65, 49, 53), (36, 38, 73, 62), (34, 45, 46, 75), (50, 48, 64, 66), (48, 43, 68, 64), (47, 36, 62, 77), (56, 34, 75, 76), (38, 50, 66, 73), (43, 52, 70, 68), (45, 47, 77, 46), (89, 88, 93, 95), (98, 94, 84, 86), (78, 80, 81, 92), (104, 99, 89, 82), (94, 102, 85, 84), (106, 96, 80, 78), (82, 89, 95, 83), (87, 85, 100, 103), (102, 105, 100, 85), (99, 97, 88, 89), (86, 84, 85, 87), (101, 106, 78, 79), (79, 78, 92, 90), (113, 115, 116, 114), (118, 111, 112, 117), (109, 113, 114, 110), (111, 109, 110, 112), (107, 118, 117, 108), (80, 82, 83, 81), (96, 104, 82, 80), (114, 116, 105, 102), (117, 112, 98, 119), (110, 114, 102, 94), (112, 110, 94, 98), (81, 83, 118, 107), (79, 90, 91, 120), (95, 93, 109, 111), (93, 88, 113, 109), (92, 81, 107, 122), (101, 79, 120, 121), (83, 95, 111, 118), (88, 97, 115, 113), (90, 92, 122, 91)])
_k = set([(0, 3), (0, 9), (0, 17), (1, 5), (1, 8), (2, 4), (2, 9), (2, 26), (4, 7), (5, 17), (5, 22), (10, 11), (12, 20), (12, 29), (13, 26), (13, 28), (20, 27), (22, 27), (28, 30), (28, 32), (29, 32), (30, 31), (34, 45), (34, 56), (36, 38), (36, 47), (38, 50), (39, 40), (39, 41), (39, 49), (40, 55), (41, 42), (41, 53), (42, 58), (43, 48), (43, 52), (45, 46), (45, 47), (46, 75), (46, 77), (48, 50), (48, 64), (49, 65), (53, 74), (62, 63), (62, 77), (63, 72), (64, 65), (72, 74), (75, 76), (79, 90), (79, 101), (81, 83), (81, 92), (83, 95), (84, 85), (84, 86), (84, 94), (85, 100), (88, 93), (88, 97), (90, 91), (90, 92), (93, 95), (93, 109), (94, 110), (109, 110)])
me_cube_005.attributes.new('sharp_edge', 'BOOLEAN', 'EDGE').data.foreach_set('value', [ (min(e.vertices), max(e.vertices)) in _k for e in me_cube_005.edges])
_uv = me_cube_005.uv_layers.new(name='UVMap')
_uv.uv.foreach_set('vector', [0.5625, 0.4375, 0.625, 0.4375, 0.625, 0.5, 0.5625, 0.5, 0.736, 0.4973, 0.8341, 0.5, 0.8341, 0.5625, 0.7374, 0.5585, 0.4107, 0.6875, 0.4464, 0.6875, 0.4464, 0.75, 0.4107, 0.75, 0.5, 0.4375, 0.5625, 0.4375, 0.5625, 0.5, 0.5, 0.5, 0.4832, 0.6748, 0.5841, 0.6875, 0.5841, 0.75, 0.4829, 0.7384, 0.7374, 0.5585, 0.8341, 0.5625, 0.8341, 0.625, 0.7388, 0.6238, 0.6607, 0.5625, 0.6964, 0.5625, 0.6964, 0.625, 0.6607, 0.625, 0.6607, 0.5, 0.6964, 0.5, 0.6964, 0.5625, 0.6607, 0.5625, 0.625, 0.5, 0.6607, 0.5, 0.6607, 0.5625, 0.625, 0.5625, 0.625, 0.5625, 0.6607, 0.5625, 0.6607, 0.625, 0.625, 0.625, 0.375, 0.6875, 0.4107, 0.6875, 0.4107, 0.75, 0.375, 0.75, 0.375, 0.5625, 0.4107, 0.5625, 0.4107, 0.625, 0.375, 0.625, 0.5, 0.3125, 0.5625, 0.3125, 0.5625, 0.375, 0.5, 0.375, 0.4107, 0.5625, 0.4464, 0.5625, 0.4464, 0.625, 0.4107, 0.625, 0.5625, 0.3125, 0.625, 0.3125, 0.625, 0.375, 0.5625, 0.375, 0.6964, 0.5625, 0.7374, 0.5585, 0.7388, 0.6238, 0.6964, 0.625, 0.4464, 0.6875, 0.4832, 0.6748, 0.4829, 0.7384, 0.4464, 0.75, 0.6964, 0.5, 0.736, 0.4973, 0.7374, 0.5585, 0.6964, 0.5625, 0.4464, 0.625, 0.4835, 0.6112, 0.4832, 0.6748, 0.4464, 0.6875, 0.375, 0.625, 0.4107, 0.625, 0.4107, 0.6875, 0.375, 0.6875, 0.5, 0.375, 0.5625, 0.375, 0.5625, 0.4375, 0.5, 0.4375, 0.4107, 0.625, 0.4464, 0.625, 0.4464, 0.6875, 0.4107, 0.6875, 0.8341, 0.625, 0.8341, 0.5625, 0.8341, 0.5625, 0.8341, 0.625, 0.625, 0.3125, 0.5625, 0.3125, 0.5625, 0.3125, 0.625, 0.3125, 0.5625, 0.375, 0.625, 0.375, 0.625, 0.4375, 0.5625, 0.4375, 0.5841, 0.75, 0.5841, 0.6875, 0.5841, 0.6875, 0.5841, 0.75, 0.8341, 0.5625, 0.8341, 0.5, 0.8341, 0.5, 0.8341, 0.5625, 0.4107, 0.5625, 0.375, 0.5625, 0.375, 0.5625, 0.4107, 0.5625, 0.4464, 0.625, 0.4464, 0.5625, 0.4464, 0.5625, 0.4464, 0.625, 0.5841, 0.6875, 0.4832, 0.6748, 0.4832, 0.6748, 0.5841, 0.6875, 0.5625, 0.3125, 0.5, 0.3125, 0.5, 0.3125, 0.5625, 0.3125, 0.4464, 0.5625, 0.4107, 0.5625, 0.4107, 0.5625, 0.4464, 0.5625, 0.4835, 0.6112, 0.4464, 0.625, 0.4464, 0.625, 0.4835, 0.6112, 0.4832, 0.6748, 0.4835, 0.6112, 0.4835, 0.6112, 0.4832, 0.6748, 0.5841, 0.1875, 0.625, 0.1875, 0.625, 0.25, 0.5841, 0.25, 0.5841, 0.6875, 0.625, 0.6875, 0.625, 0.75, 0.5841, 0.75, 0.4107, 0.1875, 0.4464, 0.1875, 0.4464, 0.25, 0.4107, 0.25, 0.4768, 0.1228, 0.5841, 0.125, 0.5841, 0.1875, 0.4741, 0.1845, 0.125, 0.6875, 0.1875, 0.6875, 0.1875, 0.75, 0.125, 0.75, 0.4107, 0.125, 0.4464, 0.125, 0.4464, 0.1875, 0.4107, 0.1875, 0.4741, 0.1845, 0.5841, 0.1875, 0.5841, 0.25, 0.4738, 0.2455, 0.8341, 0.5625, 0.875, 0.5625, 0.875, 0.625, 0.8341, 0.625, 0.1875, 0.6875, 0.25, 0.6875, 0.25, 0.75, 0.1875, 0.75, 0.5841, 0.125, 0.625, 0.125, 0.625, 0.1875, 0.5841, 0.1875, 0.8341, 0.5, 0.875, 0.5, 0.875, 0.5625, 0.8341, 0.5625, 0.375, 0.125, 0.4107, 0.125, 0.4107, 0.1875, 0.375, 0.1875, 0.375, 0.1875, 0.4107, 0.1875, 0.4107, 0.25, 0.375, 0.25, 0.1875, 0.5625, 0.25, 0.5625, 0.25, 0.625, 0.1875, 0.625, 0.4802, 0.5503, 0.5841, 0.5625, 0.5841, 0.625, 0.4835, 0.6112, 0.125, 0.5625, 0.1875, 0.5625, 0.1875, 0.625, 0.125, 0.625, 0.5841, 0.5625, 0.625, 0.5625, 0.625, 0.625, 0.5841, 0.625, 0.4464, 0.5625, 0.4802, 0.5503, 0.4835, 0.6112, 0.4464, 0.625, 0.4464, 0.1875, 0.4741, 0.1845, 0.4738, 0.2455, 0.4464, 0.25, 0.4464, 0.125, 0.4768, 0.1228, 0.4741, 0.1845, 0.4464, 0.1875, 0.1875, 0.625, 0.25, 0.625, 0.25, 0.6875, 0.1875, 0.6875, 0.4835, 0.6112, 0.5841, 0.625, 0.5841, 0.6875, 0.4832, 0.6748, 0.125, 0.625, 0.1875, 0.625, 0.1875, 0.6875, 0.125, 0.6875, 0.5841, 0.625, 0.625, 0.625, 0.625, 0.6875, 0.5841, 0.6875, 0.4464, 0.5, 0.477, 0.4894, 0.4802, 0.5503, 0.4464, 0.5625, 0.5625, 0.25, 0.625, 0.25, 0.625, 0.3125, 0.5625, 0.3125, 0.5841, 0.5, 0.625, 0.5, 0.625, 0.5625, 0.5841, 0.5625, 0.125, 0.5, 0.1875, 0.5, 0.1875, 0.5625, 0.125, 0.5625, 0.4107, 0.5, 0.4464, 0.5, 0.4464, 0.5625, 0.4107, 0.5625, 0.5, 0.25, 0.5625, 0.25, 0.5625, 0.3125, 0.5, 0.3125, 0.477, 0.4894, 0.5841, 0.5, 0.5841, 0.5625, 0.4802, 0.5503, 0.1875, 0.5, 0.25, 0.5, 0.25, 0.5625, 0.1875, 0.5625, 0.375, 0.5, 0.4107, 0.5, 0.4107, 0.5625, 0.375, 0.5625, 0.5841, 0.1875, 0.625, 0.1875, 0.625, 0.25, 0.5841, 0.25, 0.5841, 0.6875, 0.625, 0.6875, 0.625, 0.75, 0.5841, 0.75, 0.4107, 0.1875, 0.4464, 0.1875, 0.4464, 0.25, 0.4107, 0.25, 0.4768, 0.1228, 0.5841, 0.125, 0.5841, 0.1875, 0.4741, 0.1845, 0.125, 0.6875, 0.1875, 0.6875, 0.1875, 0.75, 0.125, 0.75, 0.4107, 0.125, 0.4464, 0.125, 0.4464, 0.1875, 0.4107, 0.1875, 0.4741, 0.1845, 0.5841, 0.1875, 0.5841, 0.25, 0.4738, 0.2455, 0.8341, 0.5625, 0.875, 0.5625, 0.875, 0.625, 0.8341, 0.625, 0.1875, 0.6875, 0.25, 0.6875, 0.25, 0.75, 0.1875, 0.75, 0.5841, 0.125, 0.625, 0.125, 0.625, 0.1875, 0.5841, 0.1875, 0.8341, 0.5, 0.875, 0.5, 0.875, 0.5625, 0.8341, 0.5625, 0.375, 0.125, 0.4107, 0.125, 0.4107, 0.1875, 0.375, 0.1875, 0.375, 0.1875, 0.4107, 0.1875, 0.4107, 0.25, 0.375, 0.25, 0.1875, 0.5625, 0.25, 0.5625, 0.25, 0.625, 0.1875, 0.625, 0.4802, 0.5503, 0.5841, 0.5625, 0.5841, 0.625, 0.4835, 0.6112, 0.125, 0.5625, 0.1875, 0.5625, 0.1875, 0.625, 0.125, 0.625, 0.5841, 0.5625, 0.625, 0.5625, 0.625, 0.625, 0.5841, 0.625, 0.4464, 0.5625, 0.4802, 0.5503, 0.4835, 0.6112, 0.4464, 0.625, 0.4464, 0.1875, 0.4741, 0.1845, 0.4738, 0.2455, 0.4464, 0.25, 0.4464, 0.125, 0.4768, 0.1228, 0.4741, 0.1845, 0.4464, 0.1875, 0.1875, 0.625, 0.25, 0.625, 0.25, 0.6875, 0.1875, 0.6875, 0.4835, 0.6112, 0.5841, 0.625, 0.5841, 0.6875, 0.4832, 0.6748, 0.125, 0.625, 0.1875, 0.625, 0.1875, 0.6875, 0.125, 0.6875, 0.5841, 0.625, 0.625, 0.625, 0.625, 0.6875, 0.5841, 0.6875, 0.4464, 0.5, 0.477, 0.4894, 0.4802, 0.5503, 0.4464, 0.5625, 0.5625, 0.25, 0.625, 0.25, 0.625, 0.3125, 0.5625, 0.3125, 0.5841, 0.5, 0.625, 0.5, 0.625, 0.5625, 0.5841, 0.5625, 0.125, 0.5, 0.1875, 0.5, 0.1875, 0.5625, 0.125, 0.5625, 0.4107, 0.5, 0.4464, 0.5, 0.4464, 0.5625, 0.4107, 0.5625, 0.5, 0.25, 0.5625, 0.25, 0.5625, 0.3125, 0.5, 0.3125, 0.477, 0.4894, 0.5841, 0.5, 0.5841, 0.5625, 0.4802, 0.5503, 0.1875, 0.5, 0.25, 0.5, 0.25, 0.5625, 0.1875, 0.5625, 0.375, 0.5, 0.4107, 0.5, 0.4107, 0.5625, 0.375, 0.5625])
me_cube_005.update()
me_cylinder_001 = bpy.data.meshes.new('Cylinder.001')
me_cylinder_001.from_pydata([(-4.455, 1.119, 2.275), (-2.347, 1.484, 2.676), (-4.552, 0.6735, 2.881), (-2.018, 0.827, 2.951), (-4.515, -0.04756, 2.649), (-1.924, -0.3235, 3.064), (-4.396, -0.04756, 1.9), (-2.715, -0.3235, 2.274), (-4.359, 0.6735, 1.669), (-2.987, 0.827, 2.037), (-7.995, 1.252, 1.545), (-8.112, 0.7143, 2.276), (-8.067, -0.1558, 1.997), (-7.923, -0.1558, 1.094), (-7.879, 0.7143, 0.8145), (-10.67, 1.329, 1.25), (-10.55, 0.7909, 0.5195), (-10.59, -0.07917, 0.7987), (-10.74, -0.07917, 1.702), (-10.78, 0.7909, 1.981)], [], [(0, 2, 3, 1), (2, 4, 5, 3), (4, 6, 7, 5), (6, 8, 9, 7), (8, 0, 1, 9), (4, 12, 13, 6), (6, 13, 14, 8), (2, 11, 12, 4), (8, 14, 10, 0), (0, 10, 11, 2), (12, 11, 19, 18), (13, 12, 18, 17), (14, 13, 17, 16), (15, 16, 17, 18, 19), (11, 10, 15, 19), (10, 14, 16, 15)])
_k = set([(0, 1), (0, 10), (2, 3), (2, 11), (4, 5), (4, 12), (6, 7), (6, 13), (8, 9), (8, 14), (10, 11), (10, 14), (11, 12), (12, 13), (13, 14), (15, 16), (15, 19), (16, 17), (17, 18), (18, 19)])
me_cylinder_001.attributes.new('sharp_edge', 'BOOLEAN', 'EDGE').data.foreach_set('value', [ (min(e.vertices), max(e.vertices)) in _k for e in me_cylinder_001.edges])
_uv = me_cylinder_001.uv_layers.new(name='UVMap')
_uv.uv.foreach_set('vector', [1.0, 0.0, 0.8, 0.0, 0.8, 1.0, 1.0, 1.0, 0.8, 0.0, 0.6, 0.0, 0.6, 1.0, 0.8, 1.0, 0.6, 0.0, 0.4, 0.0, 0.4, 1.0, 0.6, 1.0, 0.4, 0.0, 0.2, 0.0, 0.2, 1.0, 0.4, 1.0, 0.2, 0.0, 2.98e-08, 0.0, 2.98e-08, 1.0, 0.2, 1.0, 0.6, 0.0, 0.6, 0.0, 0.4, 0.0, 0.4, 0.0, 0.4, 0.0, 0.4, 0.0, 0.2, 0.0, 0.2, 0.0, 0.8, 0.0, 0.8, 0.0, 0.6, 0.0, 0.6, 0.0, 0.2, 0.0, 0.2, 0.0, 2.98e-08, 0.0, 2.98e-08, 0.0, 1.0, 0.0, 1.0, 0.0, 0.8, 0.0, 0.8, 0.0, 0.6, 0.0, 0.8, 0.0, 0.8, 0.0, 0.6, 0.0, 0.4, 0.0, 0.6, 0.0, 0.6, 0.0, 0.4, 0.0, 0.2, 0.0, 0.4, 0.0, 0.4, 0.0, 0.2, 0.0, 1.0, 0.0, 0.2, 0.0, 0.4, 0.0, 0.6, 0.0, 0.8, 0.0, 0.8, 0.0, 1.0, 0.0, 1.0, 0.0, 0.8, 0.0, 2.98e-08, 0.0, 0.2, 0.0, 0.2, 0.0, 2.98e-08, 0.0])
me_cylinder_001.update()
me_cylinder_002 = bpy.data.meshes.new('Cylinder.002')
me_cylinder_002.from_pydata([(0.3503, 1.119, -1.827), (0.4158, 1.484, 0.3183), (0.9636, 0.6735, -1.827), (0.6358, 0.827, 0.6865), (0.7293, -0.04756, -1.827), (0.7322, -0.3235, 0.7966), (-0.02884, -0.04756, -1.827), (0.07603, -0.3235, -0.1087), (-0.2631, 0.6735, -1.827), (-0.115, 0.827, -0.414), (0.186, 1.252, -5.438), (0.9261, 0.7143, -5.438), (0.6434, -0.1558, -5.438), (-0.2715, -0.1558, -5.438), (-0.5542, 0.7143, -5.438), (0.186, 1.252, -8.023), (0.9261, 0.7143, -8.023), (0.6434, -0.1558, -8.023), (-0.2715, -0.1558, -8.023), (-0.5542, 0.7143, -8.023)], [], [(0, 1, 3, 2), (2, 3, 5, 4), (4, 5, 7, 6), (6, 7, 9, 8), (8, 9, 1, 0), (4, 6, 13, 12), (6, 8, 14, 13), (2, 4, 12, 11), (8, 0, 10, 14), (0, 2, 11, 10), (14, 10, 15, 19), (12, 13, 18, 17), (10, 11, 16, 15), (13, 14, 19, 18), (11, 12, 17, 16), (16, 17, 18, 19, 15)])
_k = set([(0, 1), (0, 10), (2, 3), (2, 11), (4, 5), (4, 12), (6, 7), (6, 13), (8, 9), (8, 14), (10, 11), (10, 14), (11, 12), (12, 13), (13, 14), (15, 16), (15, 19), (16, 17), (17, 18), (18, 19)])
me_cylinder_002.attributes.new('sharp_edge', 'BOOLEAN', 'EDGE').data.foreach_set('value', [ (min(e.vertices), max(e.vertices)) in _k for e in me_cylinder_002.edges])
_uv = me_cylinder_002.uv_layers.new(name='UVMap')
_uv.uv.foreach_set('vector', [1.0, 0.0, 1.0, 1.0, 0.8, 1.0, 0.8, 0.0, 0.8, 0.0, 0.8, 1.0, 0.6, 1.0, 0.6, 0.0, 0.6, 0.0, 0.6, 1.0, 0.4, 1.0, 0.4, 0.0, 0.4, 0.0, 0.4, 1.0, 0.2, 1.0, 0.2, 0.0, 0.2, 0.0, 0.2, 1.0, 2.98e-08, 1.0, 2.98e-08, 0.0, 0.6, 0.0, 0.4, 0.0, 0.4, 0.0, 0.6, 0.0, 0.4, 0.0, 0.2, 0.0, 0.2, 0.0, 0.4, 0.0, 0.8, 0.0, 0.6, 0.0, 0.6, 0.0, 0.8, 0.0, 0.2, 0.0, 2.98e-08, 0.0, 2.98e-08, 0.0, 0.2, 0.0, 1.0, 0.0, 0.8, 0.0, 0.8, 0.0, 1.0, 0.0, 0.2, 0.0, 2.98e-08, 0.0, 2.98e-08, 0.0, 0.2, 0.0, 0.6, 0.0, 0.4, 0.0, 0.4, 0.0, 0.6, 0.0, 1.0, 0.0, 0.8, 0.0, 0.8, 0.0, 1.0, 0.0, 0.4, 0.0, 0.2, 0.0, 0.2, 0.0, 0.4, 0.0, 0.8, 0.0, 0.6, 0.0, 0.6, 0.0, 0.8, 0.0, 0.8, 0.0, 0.6, 0.0, 0.4, 0.0, 0.2, 0.0, 2.98e-08, 0.0])
me_cylinder_002.update()

# ---- objects
ob_empty = bpy.data.objects.new('Empty', None)
ob_empty_001 = bpy.data.objects.new('Empty.001', None)
ob_cube = bpy.data.objects.new('Cube', me_cube_001)
ob_cylinder = bpy.data.objects.new('Cylinder', me_cylinder)
ob_cube_001 = bpy.data.objects.new('Cube.001', me_cube_002)
ob_cube_003 = bpy.data.objects.new('Cube.003', me_cube_003)
ob_cube_002 = bpy.data.objects.new('Cube.002', me_cube_004)
ob_cube_004 = bpy.data.objects.new('Cube.004', me_cube_005)
ob_cylinder_001 = bpy.data.objects.new('Cylinder.001', me_cylinder_001)
ob_cylinder_002 = bpy.data.objects.new('Cylinder.002', me_cylinder_002)

# ---- transforms, parenting, visibility, modifiers, constraints
ob_empty.location = (1.168, 4.629, 1.313)
ob_empty.rotation_euler = (1.571, -0.0, -0.0)
ob_empty.empty_display_type = 'IMAGE'
ob_empty.empty_display_size = 5.0
ob_empty.use_empty_image_alpha = True
ob_empty_001.location = (-7.506, -0.5592, 1.313)
ob_empty_001.rotation_euler = (1.571, -0.0, 1.571)
ob_empty_001.empty_display_type = 'IMAGE'
ob_empty_001.empty_display_size = 5.0
ob_empty_001.use_empty_image_alpha = True
ob_cube.location = (0.0, 0.0, 1.382)
ob_cube.scale = (0.2843, 0.308, 0.2843)
ob_cylinder.location = (0.0, 0.0, -5.96e-08)
ob_cylinder.scale = (0.07056, 0.07056, 0.07056)
ob_cube_001.location = (0.0, -0.01639, 1.382)
ob_cube_001.scale = (0.2843, 0.308, 0.2843)
ob_cube_003.location = (-9.427e-10, -0.00689, 2.241)
ob_cube_003.scale = (0.292, 0.292, 0.292)
_m = ob_cube_003.modifiers.new('Mirror', 'MIRROR')
_m.use_clip = True
_m = ob_cube_003.modifiers.new('Solidify', 'SOLIDIFY')
_m.thickness = 0.11
ob_cube_002.location = (-2.792e-08, 0.0, -0.9308)
ob_cube_002.scale = (0.06822, 0.06822, 0.06822)
_m = ob_cube_002.modifiers.new('Mirror', 'MIRROR')
ob_cube_004.location = (-9.427e-10, 0.0, 2.214)
ob_cube_004.rotation_euler = (-0.1164, -0.008473, -0.00277)
ob_cube_004.scale = (0.3225, 0.3225, 0.3225)
_m = ob_cube_004.modifiers.new('Mirror', 'MIRROR')
_m.use_clip = True
ob_cylinder_001.location = (-0.06714, -0.09807, 1.728)
ob_cylinder_001.rotation_euler = (4.229e-08, -0.7065, -1.147e-07)
ob_cylinder_001.scale = (0.09471, 0.09471, 0.09471)
ob_cylinder_002.location = (0.4022, -0.09807, 1.728)
ob_cylinder_002.rotation_euler = (4.229e-08, -0.7065, -1.147e-07)
ob_cylinder_002.scale = (0.09471, 0.09471, 0.09471)

# ---- collection membership
col_collection.objects.link(ob_empty)
col_collection.objects.link(ob_empty_001)
col_collection.objects.link(ob_cube)
col_collection.objects.link(ob_cylinder)
col_collection.objects.link(ob_cube_001)
col_collection.objects.link(ob_cube_003)
col_collection.objects.link(ob_cube_002)
col_collection.objects.link(ob_cube_004)
col_collection.objects.link(ob_cylinder_001)
col_collection.objects.link(ob_cylinder_002)

# ---- scene / render settings (as saved in the file)
scene.frame_start = 1; scene.frame_end = 250; scene.frame_set(1)
scene.render.engine = 'BLENDER_EEVEE_NEXT'
scene.cycles.sampling_pattern = 'TABULATED_SOBOL'
scene.eevee.ray_tracing_options.trace_max_roughness = 0.0
bpy.context.view_layer.update()

# ---- added for rendering (the .blend has no active camera and no usable light): camera, sun
cam_auto = bpy.data.cameras.new('AutoCamera')
cam_auto.lens = 50.0
cam_auto.sensor_width = 36.0
cam_auto.clip_end = 1000.0
ob_auto_camera = bpy.data.objects.new('AutoCamera', cam_auto)
scene.collection.objects.link(ob_auto_camera)
ob_auto_camera.location = (2.98722, -3.5998, 3.66226)
ob_auto_camera.rotation_euler = (1.09748, -7.21219e-08, 0.694738)
scene.camera = ob_auto_camera
light_auto_sun = bpy.data.lights.new('AutoSun', 'SUN')
light_auto_sun.energy = 3.0
light_auto_sun.angle = 0.0523599
ob_auto_sun = bpy.data.objects.new('AutoSun', light_auto_sun)
scene.collection.objects.link(ob_auto_sun)
ob_auto_sun.rotation_euler = (0.872665, 0.174533, 0.523599)
bpy.context.view_layer.update()

